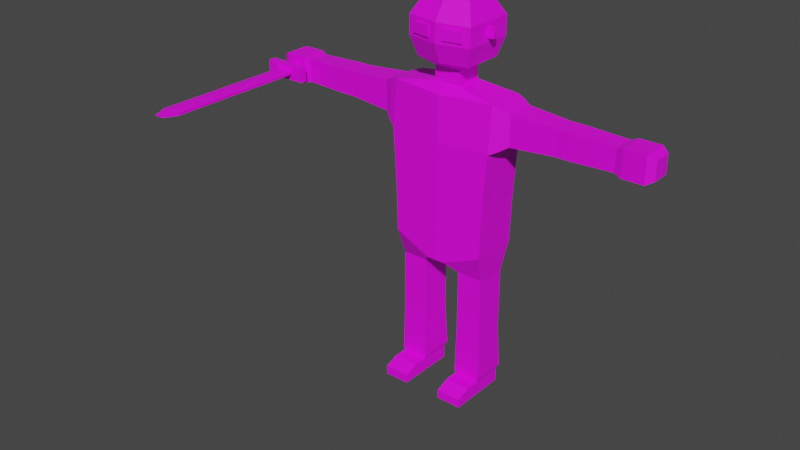 # Source: playerwithtexture.blend  (saved by Blender 3.4.6; exported with 4.5.12 LTS)
import bpy
from mathutils import Matrix  # noqa: F401  (used for matrix-valued properties, if any)

bpy.ops.wm.read_factory_settings(use_empty=True)
scene = bpy.context.scene
scene.name = 'Scene'

# ---- collections
col_collection = bpy.data.collections.new('Collection'); scene.collection.children.link(col_collection)

# ---- images (referenced by path relative to the original .blend; pixels are not part of the script)
import os
ASSET_DIR = os.environ.get("B2B_ASSET_DIR", "")  # directory of the original .blend (textures are referenced by path, not embedded)
HERE = os.path.dirname(os.path.abspath(__file__))  # packed textures are extracted next to this script under _unpacked/

def load_image(name, relpath, width, height, colorspace="sRGB"):
    """Load a texture the original file referenced (path relative to the .blend, or extracted next to this script)."""
    p = next((c for c in (os.path.join(HERE, relpath), os.path.join(ASSET_DIR, relpath)) if relpath and os.path.exists(c)), "")
    if p:
        img = bpy.data.images.load(p, check_existing=True)
        img.name = name
    else:  # same state as the original file: an image datablock whose file is absent (Cycles renders it pink)
        img = bpy.data.images.new(name, width, height)
        img.source = "FILE"
        img.filepath = "//" + (relpath or name)
    img.colorspace_settings.name = colorspace
    return img
img_imphenziapalette01_png = load_image('ImphenziaPalette01.png', 'ImphenziaPalette01.png', 1024, 1024, 'sRGB')

# ---- materials (node trees are filled in below, after node groups)
mat_material_001 = bpy.data.materials.new('Material.001')
mat_material_001.use_transparent_shadow = False
mat_material_001.roughness = 0.5
mat_material_002 = bpy.data.materials.new('Material.002')
mat_material_002.use_transparent_shadow = False
mat_material_002.roughness = 0.5

# ---- material node trees
mat_material_001.use_nodes = True; mat_material_001.node_tree.nodes.clear()
_N = mat_material_001.node_tree.nodes; _L = mat_material_001.node_tree.links
n0 = _N.new('ShaderNodeBsdfPrincipled'); n0.name = 'Principled BSDF'; n0.location = (10, 300)
n0.distribution = 'GGX'
n0.subsurface_method = 'RANDOM_WALK_SKIN'
n0.inputs[3].default_value = 1.45
n0.inputs[27].default_value = (0.0, 0.0, 0.0, 1.0)
n0.inputs[28].default_value = 1.0
n1 = _N.new('ShaderNodeTexImage'); n1.name = 'Image Texture'; n1.location = (-253, 282)
n1.image = img_imphenziapalette01_png
n1.interpolation = 'Closest'
n2 = _N.new('ShaderNodeOutputMaterial'); n2.name = 'Material Output'; n2.location = (300, 300)
_L.new(n0.outputs[0], n2.inputs[0])
_L.new(n1.outputs[0], n0.inputs[0])
n2.is_active_output = True
mat_material_002.use_nodes = True; mat_material_002.node_tree.nodes.clear()
_N = mat_material_002.node_tree.nodes; _L = mat_material_002.node_tree.links
n0 = _N.new('ShaderNodeBsdfPrincipled'); n0.name = 'Principled BSDF'; n0.location = (10, 300)
n0.distribution = 'GGX'
n0.subsurface_method = 'RANDOM_WALK_SKIN'
n0.inputs[3].default_value = 1.45
n0.inputs[27].default_value = (0.0, 0.0, 0.0, 1.0)
n0.inputs[28].default_value = 1.0
n1 = _N.new('ShaderNodeOutputMaterial'); n1.name = 'Material Output'; n1.location = (300, 300)
n2 = _N.new('ShaderNodeTexImage'); n2.name = 'Image Texture'; n2.location = (-267, 299)
n2.image = img_imphenziapalette01_png
n2.interpolation = 'Closest'
_L.new(n0.outputs[0], n1.inputs[0])
_L.new(n2.outputs[0], n0.inputs[0])
n1.is_active_output = True

# ---- world
world_world = bpy.data.worlds.new('World'); scene.world = world_world
world_world.use_nodes = True; world_world.node_tree.nodes.clear()
_N = world_world.node_tree.nodes; _L = world_world.node_tree.links
n0 = _N.new('ShaderNodeOutputWorld'); n0.name = 'World Output'; n0.location = (300, 300)
n1 = _N.new('ShaderNodeBackground'); n1.name = 'Background'; n1.location = (10, 300)
n1.inputs[0].default_value = (0.05088, 0.05088, 0.05088, 1.0)
_L.new(n1.outputs[0], n0.inputs[0])
n0.is_active_output = True
world_world.color = (0.05088, 0.05088, 0.05088)
world_world.use_sun_shadow = False
world_world.sun_shadow_jitter_overblur = 0.0

# ---- meshes
me_body_cube = bpy.data.meshes.new('Body_Cube')
me_body_cube.from_pydata([(0.0, 1.959, -0.3764), (0.1285, 1.959, -0.3763), (0.1285, 1.959, 0.3793), (0.0, 1.959, 0.3793), (0.8565, 4.252, -0.2449), (0.8565, 4.252, 0.2479), (0.9678, 4.203, 0.2093), (0.9678, 4.203, -0.2063), (0.0, 3.652, -0.3764), (0.0, 4.277, -0.3764), (0.7451, 4.286, -0.2706), (0.7451, 3.652, -0.3386), (0.0, 4.277, 0.3793), (0.7451, 4.287, 0.2735), (0.1878, 4.377, 0.1904), (0.0, 4.377, 0.1904), (0.7451, 3.652, 0.3415), (0.0, 3.652, 0.3793), (0.6737, 2.272, 0.3415), (0.6936, 2.874, 0.3415), (0.0, 2.874, 0.3793), (0.0, 2.272, 0.3793), (0.0, 2.272, -0.3764), (0.0, 2.874, -0.3764), (0.6936, 2.874, -0.3386), (0.6737, 2.272, -0.3386), (0.6706, 2.179, -0.3386), (0.6354, 1.8, -0.2252), (0.2745, 1.8, -0.2252), (0.0, 2.179, -0.3764), (0.6706, 2.179, 0.3415), (0.0, 2.179, 0.3793), (0.6354, 1.8, 0.2282), (0.6354, 1.1, 0.2282), (0.6354, 1.1, -0.2252), (0.2745, 1.8, 0.2282), (0.2745, 1.1, 0.2282), (0.2745, 1.1, -0.2252), (0.2745, 1.0, -0.2252), (0.2745, 1.0, 0.2282), (0.6354, 1.0, -0.2252), (0.6354, 0.9, -0.2252), (0.2745, 0.9, -0.2252), (0.6354, 1.0, 0.2282), (0.2745, 0.9, 0.2282), (0.2745, 0.9, -0.2252), (0.2745, 0.9, 0.2282), (0.6354, 0.9, 0.2282), (0.2565, 0.2461, 0.2282), (0.2565, 0.2461, -0.2706), (0.2745, 0.2, -0.2252), (0.2745, 0.2, 0.2282), (0.6354, 0.9, -0.2252), (0.6354, 0.9, 0.2282), (0.6354, 0.2, -0.2252), (0.6354, 0.2, 0.2282), (0.6354, 0.0, 0.2282), (0.6354, -1e-06, -0.2252), (0.6535, 0.2461, -0.2706), (0.6535, 0.2461, 0.2282), (0.2745, -1e-06, -0.2252), (0.2745, 0.0, 0.2282), (0.2745, 0.2, 0.4282), (0.6354, 0.2, 0.4282), (0.2745, 0.0, 0.4282), (0.2745, 0.0, 0.6282), (0.2745, 0.1212, 0.6282), (0.6354, 0.0, 0.4282), (0.6354, 0.1212, 0.6282), (0.6354, 0.0, 0.6282), (0.9678, 3.778, 0.2093), (1.583, 3.817, 0.1715), (1.583, 4.164, 0.1715), (0.8565, 3.708, 0.2828), (0.8565, 3.708, -0.2798), (0.9678, 3.778, -0.2063), (1.583, 3.817, -0.1685), (1.683, 3.817, -0.1685), (1.683, 3.817, 0.1715), (1.583, 4.164, -0.1685), (1.683, 4.164, -0.1685), (1.783, 4.164, -0.1685), (1.783, 3.817, -0.1685), (1.683, 4.164, 0.1715), (1.783, 4.164, 0.1715), (1.783, 3.817, 0.1715), (2.383, 3.834, 0.1545), (2.383, 4.147, 0.1545), (2.383, 3.834, -0.1515), (2.483, 3.803, -0.1821), (2.483, 3.803, 0.1851), (2.383, 4.147, -0.1515), (2.483, 4.178, -0.1821), (2.783, 4.178, -0.1821), (2.783, 3.803, -0.1821), (2.483, 4.178, 0.1851), (2.783, 4.178, 0.1851), (2.783, 3.803, 0.1851), (2.883, 3.859, 0.13), (2.883, 4.122, 0.13), (2.883, 3.859, -0.1271), (2.883, 4.122, -0.1271), (0.1878, 4.377, -0.1874), (0.0, 4.377, -0.1874), (0.0, 4.577, -0.1874), (0.1878, 4.577, -0.1874), (0.0, 4.677, -0.3658), (0.3864, 4.677, -0.2923), (0.1878, 4.577, 0.1904), (0.0, 4.577, 0.1904), (0.0, 5.21, 0.4606), (0.464, 5.21, 0.3688), (0.3312, 5.477, 0.2218), (0.0, 5.477, 0.2769), (0.3864, 4.677, 0.2953), (0.0, 4.677, 0.3688), (0.3312, 5.477, -0.2189), (0.0, 5.477, -0.274), (0.464, 5.21, -0.3658), (0.0, 5.21, -0.4576), (0.0, 4.944, -0.4576), (0.464, 4.944, -0.3658), (0.464, 4.944, 0.3688), (0.0, 4.944, 0.4606), (0.464, 5.01, 0.03822), (0.464, 5.144, 0.03822), (0.464, 5.144, -0.03524), (0.464, 5.01, -0.03524), (0.564, 5.01, 0.03822), (0.564, 5.01, -0.03524), (0.564, 5.144, -0.03524), (0.564, 5.144, 0.03822), (0.232, 5.0, 0.4147), (0.232, 5.154, 0.4147), (0.3662, 5.154, 0.3881), (0.3662, 5.0, 0.3881), (0.09783, 5.0, 0.4412), (0.09783, 5.154, 0.4412), (0.2359, 5.0, 0.4343), (0.3701, 5.0, 0.4077), (0.3701, 5.154, 0.4077), (0.2359, 5.154, 0.4343), (0.1017, 5.0, 0.4608), (0.1017, 5.154, 0.4608), (-0.1285, 1.959, 0.3793), (-0.1285, 1.959, -0.3764), (-0.8565, 4.252, -0.2449), (-0.9678, 4.203, -0.2063), (-0.9678, 4.203, 0.2093), (-0.8565, 4.252, 0.2479), (-0.7451, 3.652, -0.3386), (-0.7451, 4.286, -0.2706), (-0.1878, 4.377, 0.1904), (-0.7451, 4.287, 0.2735), (-0.7451, 3.652, 0.3415), (-0.6737, 2.272, 0.3415), (-0.6936, 2.874, 0.3415), (-0.6737, 2.272, -0.3386), (-0.6936, 2.874, -0.3386), (-0.2745, 1.8, -0.2252), (-0.6354, 1.8, -0.2252), (-0.6706, 2.179, -0.3386), (-0.6706, 2.179, 0.3415), (-0.6354, 1.1, -0.2252), (-0.6354, 1.1, 0.2282), (-0.6354, 1.8, 0.2282), (-0.2745, 1.8, 0.2282), (-0.2745, 1.1, 0.2282), (-0.2745, 1.0, 0.2282), (-0.2745, 1.0, -0.2252), (-0.2745, 1.1, -0.2252), (-0.2745, 0.9, -0.2252), (-0.6354, 0.9, -0.2252), (-0.6354, 1.0, -0.2252), (-0.6354, 1.0, 0.2282), (-0.2745, 0.9, 0.2282), (-0.2745, 0.9, 0.2282), (-0.2745, 0.9, -0.2252), (-0.6354, 0.9, 0.2282), (-0.2565, 0.2461, 0.2282), (-0.2745, 0.2, 0.2282), (-0.2745, 0.2, -0.2252), (-0.2565, 0.2461, -0.2706), (-0.6354, 0.9, -0.2252), (-0.6354, 0.9, 0.2282), (-0.6354, 0.2, -0.2252), (-0.6354, 0.0, -0.2252), (-0.6354, 1e-06, 0.2282), (-0.6354, 0.2, 0.2282), (-0.6535, 0.2461, -0.2706), (-0.6535, 0.2461, 0.2282), (-0.2745, 0.0, -0.2252), (-0.2745, 1e-06, 0.2282), (-0.6354, 0.2, 0.4282), (-0.2745, 0.2, 0.4282), (-0.2745, 0.1212, 0.6282), (-0.2745, 1e-06, 0.6282), (-0.2745, 1e-06, 0.4282), (-0.6354, 1e-06, 0.4282), (-0.6354, 0.1212, 0.6282), (-0.6354, 1e-06, 0.6282), (-1.583, 4.164, 0.1715), (-1.583, 3.817, 0.1715), (-0.9678, 3.778, 0.2093), (-0.8565, 3.708, 0.2828), (-0.9678, 3.778, -0.2063), (-0.8565, 3.708, -0.2798), (-1.683, 3.817, 0.1715), (-1.683, 3.817, -0.1685), (-1.583, 3.817, -0.1685), (-1.583, 4.164, -0.1685), (-1.783, 3.817, -0.1685), (-1.783, 4.164, -0.1685), (-1.683, 4.164, -0.1685), (-1.683, 4.164, 0.1715), (-1.783, 4.164, 0.1715), (-2.383, 4.147, 0.1545), (-2.383, 3.834, 0.1545), (-1.783, 3.817, 0.1715), (-2.483, 3.803, 0.1851), (-2.483, 3.803, -0.1821), (-2.383, 3.834, -0.1515), (-2.383, 4.147, -0.1515), (-2.783, 3.803, -0.1821), (-2.783, 4.178, -0.1821), (-2.483, 4.178, -0.1821), (-2.483, 4.178, 0.1851), (-2.783, 4.178, 0.1851), (-2.883, 4.122, 0.13), (-2.883, 3.859, 0.13), (-2.783, 3.803, 0.1851), (-2.883, 3.859, -0.1271), (-2.883, 4.122, -0.1271), (-0.1878, 4.377, -0.1874), (-0.1878, 4.577, -0.1874), (-0.3864, 4.677, -0.2923), (-0.1878, 4.577, 0.1904), (-0.3312, 5.477, 0.2218), (-0.464, 5.21, 0.3688), (-0.3864, 4.677, 0.2953), (-0.3312, 5.477, -0.2189), (-0.464, 5.21, -0.3658), (-0.464, 4.944, -0.3658), (-0.464, 4.944, 0.3688), (-0.464, 5.01, 0.03822), (-0.464, 5.01, -0.03524), (-0.464, 5.144, -0.03524), (-0.464, 5.144, 0.03822), (-0.564, 5.01, 0.03822), (-0.564, 5.144, 0.03822), (-0.564, 5.144, -0.03524), (-0.564, 5.01, -0.03524), (-0.232, 5.0, 0.4147), (-0.3662, 5.0, 0.3881), (-0.3662, 5.154, 0.3881), (-0.232, 5.154, 0.4147), (-0.09783, 5.0, 0.4412), (-0.09783, 5.154, 0.4412), (-0.2359, 5.0, 0.4343), (-0.2359, 5.154, 0.4343), (-0.3701, 5.154, 0.4077), (-0.3701, 5.0, 0.4077), (-0.1017, 5.0, 0.4608), (-0.1017, 5.154, 0.4608)], [], [(0, 1, 2, 3), (4, 5, 6, 7), (8, 9, 10, 11), (12, 13, 14, 15), (16, 13, 12, 17), (18, 19, 20, 21), (19, 16, 17, 20), (22, 23, 24, 25), (23, 8, 11, 24), (25, 24, 19, 18), (24, 11, 16, 19), (1, 26, 27, 28), (0, 29, 26, 1), (2, 30, 31, 3), (27, 32, 33, 34), (2, 1, 28, 35), (30, 2, 35, 32), (26, 30, 32, 27), (36, 37, 38, 39), (32, 35, 36, 33), (35, 28, 37, 36), (28, 27, 34, 37), (38, 40, 41, 42), (37, 34, 40, 38), (34, 33, 43, 40), (33, 36, 39, 43), (44, 42, 45, 46), (40, 43, 47, 41), (43, 39, 44, 47), (39, 38, 42, 44), (48, 49, 50, 51), (42, 41, 52, 45), (41, 47, 53, 52), (47, 44, 46, 53), (54, 55, 56, 57), (49, 58, 54, 50), (58, 59, 55, 54), (59, 48, 51, 55), (60, 57, 56, 61), (55, 51, 62, 63), (51, 50, 60, 61), (50, 54, 57, 60), (62, 64, 65, 66), (56, 55, 63, 67), (61, 56, 67, 64), (51, 61, 64, 62), (68, 66, 65, 69), (64, 67, 69, 65), (67, 63, 68, 69), (63, 62, 66, 68), (53, 46, 48, 59), (52, 53, 59, 58), (45, 52, 58, 49), (46, 45, 49, 48), (6, 70, 71, 72), (5, 73, 70, 6), (73, 74, 75, 70), (74, 4, 7, 75), (71, 76, 77, 78), (7, 6, 72, 79), (70, 75, 76, 71), (75, 7, 79, 76), (77, 80, 81, 82), (76, 79, 80, 77), (72, 71, 78, 83), (79, 72, 83, 80), (84, 85, 86, 87), (83, 78, 85, 84), (80, 83, 84, 81), (78, 77, 82, 85), (86, 88, 89, 90), (81, 84, 87, 91), (85, 82, 88, 86), (82, 81, 91, 88), (89, 92, 93, 94), (88, 91, 92, 89), (87, 86, 90, 95), (91, 87, 95, 92), (96, 97, 98, 99), (95, 90, 97, 96), (92, 95, 96, 93), (90, 89, 94, 97), (100, 101, 99, 98), (93, 96, 99, 101), (97, 94, 100, 98), (94, 93, 101, 100), (102, 103, 104, 105), (10, 9, 103, 102), (13, 10, 102, 14), (105, 104, 106, 107), (15, 14, 108, 109), (14, 102, 105, 108), (110, 111, 112, 113), (109, 108, 114, 115), (108, 105, 107, 114), (116, 117, 113, 112), (111, 118, 116, 112), (118, 119, 117, 116), (107, 106, 120, 121), (121, 120, 119, 118), (114, 107, 121, 122), (122, 121, 118, 111), (115, 114, 122, 123), (123, 122, 111, 110), (124, 125, 126, 127), (128, 129, 130, 131), (125, 124, 128, 131), (126, 125, 131, 130), (127, 126, 130, 129), (124, 127, 129, 128), (132, 133, 134, 135), (136, 137, 133, 132), (138, 139, 140, 141), (142, 138, 141, 143), (134, 133, 141, 140), (133, 137, 143, 141), (137, 136, 142, 143), (132, 135, 139, 138), (136, 132, 138, 142), (135, 134, 140, 139), (11, 10, 4, 74), (16, 11, 74, 73), (13, 16, 73, 5), (10, 13, 5, 4), (26, 25, 18, 30), (29, 22, 25, 26), (30, 18, 21, 31), (0, 3, 144, 145), (146, 147, 148, 149), (8, 150, 151, 9), (12, 15, 152, 153), (154, 17, 12, 153), (155, 21, 20, 156), (156, 20, 17, 154), (22, 157, 158, 23), (23, 158, 150, 8), (157, 155, 156, 158), (158, 156, 154, 150), (145, 159, 160, 161), (0, 145, 161, 29), (144, 3, 31, 162), (160, 163, 164, 165), (144, 166, 159, 145), (162, 165, 166, 144), (161, 160, 165, 162), (167, 168, 169, 170), (165, 164, 167, 166), (166, 167, 170, 159), (159, 170, 163, 160), (169, 171, 172, 173), (170, 169, 173, 163), (163, 173, 174, 164), (164, 174, 168, 167), (175, 176, 177, 171), (173, 172, 178, 174), (174, 178, 175, 168), (168, 175, 171, 169), (179, 180, 181, 182), (171, 177, 183, 172), (172, 183, 184, 178), (178, 184, 176, 175), (185, 186, 187, 188), (182, 181, 185, 189), (189, 185, 188, 190), (190, 188, 180, 179), (191, 192, 187, 186), (188, 193, 194, 180), (180, 192, 191, 181), (181, 191, 186, 185), (194, 195, 196, 197), (187, 198, 193, 188), (192, 197, 198, 187), (180, 194, 197, 192), (199, 200, 196, 195), (197, 196, 200, 198), (198, 200, 199, 193), (193, 199, 195, 194), (184, 190, 179, 176), (183, 189, 190, 184), (177, 182, 189, 183), (176, 179, 182, 177), (148, 201, 202, 203), (149, 148, 203, 204), (204, 203, 205, 206), (206, 205, 147, 146), (202, 207, 208, 209), (147, 210, 201, 148), (203, 202, 209, 205), (205, 209, 210, 147), (208, 211, 212, 213), (209, 208, 213, 210), (201, 214, 207, 202), (210, 213, 214, 201), (215, 216, 217, 218), (214, 215, 218, 207), (213, 212, 215, 214), (207, 218, 211, 208), (217, 219, 220, 221), (212, 222, 216, 215), (218, 217, 221, 211), (211, 221, 222, 212), (220, 223, 224, 225), (221, 220, 225, 222), (216, 226, 219, 217), (222, 225, 226, 216), (227, 228, 229, 230), (226, 227, 230, 219), (225, 224, 227, 226), (219, 230, 223, 220), (231, 229, 228, 232), (224, 232, 228, 227), (230, 229, 231, 223), (223, 231, 232, 224), (233, 234, 104, 103), (151, 233, 103, 9), (153, 152, 233, 151), (234, 235, 106, 104), (15, 109, 236, 152), (152, 236, 234, 233), (110, 113, 237, 238), (109, 115, 239, 236), (236, 239, 235, 234), (240, 237, 113, 117), (238, 237, 240, 241), (241, 240, 117, 119), (235, 242, 120, 106), (242, 241, 119, 120), (239, 243, 242, 235), (243, 238, 241, 242), (115, 123, 243, 239), (123, 110, 238, 243), (244, 245, 246, 247), (248, 249, 250, 251), (247, 249, 248, 244), (246, 250, 249, 247), (245, 251, 250, 246), (244, 248, 251, 245), (252, 253, 254, 255), (256, 252, 255, 257), (258, 259, 260, 261), (262, 263, 259, 258), (254, 260, 259, 255), (255, 259, 263, 257), (257, 263, 262, 256), (252, 258, 261, 253), (256, 262, 258, 252), (253, 261, 260, 254), (150, 206, 146, 151), (154, 204, 206, 150), (153, 149, 204, 154), (151, 146, 149, 153), (161, 162, 155, 157), (29, 161, 157, 22), (162, 31, 21, 155)])
me_body_cube.polygons.foreach_set('use_smooth', [True] * 254)
_k = set([(0, 1), (0, 29), (0, 145), (1, 2), (1, 26), (1, 28), (2, 3), (2, 30), (2, 35), (3, 31), (3, 144), (4, 5), (4, 7), (4, 10), (4, 74), (5, 6), (5, 13), (5, 73), (6, 7), (6, 70), (6, 72), (7, 75), (7, 79), (8, 9), (8, 11), (8, 23), (8, 150), (9, 10), (9, 103), (9, 151), (10, 11), (10, 13), (10, 102), (11, 16), (11, 24), (11, 74), (12, 13), (12, 15), (12, 17), (12, 153), (13, 14), (13, 16), (14, 15), (14, 102), (14, 108), (15, 152), (16, 17), (16, 19), (16, 73), (17, 20), (17, 154), (18, 19), (18, 30), (19, 24), (20, 21), (21, 31), (22, 23), (22, 29), (24, 25), (25, 26), (26, 27), (26, 29), (26, 30), (27, 28), (27, 32), (27, 34), (28, 35), (28, 37), (29, 161), (30, 31), (30, 32), (31, 162), (32, 33), (32, 35), (33, 43), (34, 40), (35, 36), (36, 39), (37, 38), (38, 42), (39, 44), (40, 41), (41, 42), (41, 47), (41, 52), (42, 44), (42, 45), (43, 47), (44, 46), (44, 47), (45, 46), (45, 49), (45, 52), (46, 48), (46, 53), (47, 53), (48, 49), (48, 51), (49, 50), (49, 58), (50, 51), (50, 54), (50, 60), (51, 55), (51, 62), (52, 53), (52, 58), (53, 59), (54, 55), (54, 57), (54, 58), (55, 59), (55, 63), (56, 57), (56, 67), (57, 60), (58, 59), (60, 61), (61, 64), (62, 63), (62, 66), (63, 68), (64, 65), (65, 66), (65, 69), (66, 68), (67, 69), (68, 69), (70, 71), (70, 73), (70, 75), (71, 72), (71, 76), (71, 78), (72, 79), (72, 83), (73, 74), (74, 75), (75, 76), (76, 77), (76, 79), (77, 82), (78, 85), (79, 80), (80, 81), (81, 82), (81, 84), (81, 91), (82, 85), (82, 88), (83, 84), (84, 85), (84, 87), (85, 86), (86, 87), (86, 88), (86, 90), (87, 91), (87, 95), (88, 89), (88, 91), (89, 90), (89, 92), (89, 94), (90, 95), (90, 97), (91, 92), (92, 93), (92, 95), (93, 94), (93, 96), (93, 101), (94, 97), (94, 100), (95, 96), (96, 97), (96, 99), (97, 98), (98, 99), (98, 100), (99, 101), (100, 101), (102, 103), (102, 105), (103, 233), (104, 105), (104, 106), (104, 234), (105, 107), (105, 108), (106, 107), (106, 120), (106, 235), (107, 114), (107, 121), (108, 109), (108, 114), (109, 115), (109, 236), (110, 111), (110, 113), (110, 123), (110, 238), (111, 112), (111, 118), (111, 122), (112, 113), (112, 116), (113, 237), (114, 115), (114, 122), (115, 123), (115, 239), (116, 117), (116, 118), (117, 119), (117, 240), (118, 119), (118, 121), (119, 120), (119, 241), (120, 121), (120, 242), (121, 122), (122, 123), (123, 243), (124, 125), (124, 127), (124, 128), (125, 126), (125, 131), (126, 127), (126, 130), (127, 129), (128, 129), (128, 131), (129, 130), (130, 131), (132, 135), (132, 136), (133, 134), (133, 137), (134, 135), (134, 140), (135, 139), (136, 137), (136, 142), (137, 143), (138, 139), (138, 142), (139, 140), (140, 141), (141, 143), (142, 143), (144, 145), (144, 162), (144, 166), (145, 159), (145, 161), (146, 147), (146, 149), (146, 151), (146, 206), (147, 148), (147, 205), (147, 210), (148, 149), (148, 201), (148, 203), (149, 153), (149, 204), (150, 151), (150, 154), (150, 158), (150, 206), (151, 153), (151, 233), (152, 153), (152, 233), (152, 236), (153, 154), (154, 156), (154, 204), (155, 156), (155, 162), (156, 158), (157, 158), (157, 161), (159, 160), (159, 166), (159, 170), (160, 161), (160, 163), (160, 165), (161, 162), (162, 165), (163, 173), (164, 165), (164, 174), (165, 166), (166, 167), (167, 168), (168, 175), (169, 170), (169, 171), (171, 172), (171, 175), (171, 177), (172, 173), (172, 178), (172, 183), (174, 178), (175, 176), (175, 178), (176, 177), (176, 179), (176, 184), (177, 182), (177, 183), (178, 184), (179, 180), (179, 182), (180, 181), (180, 188), (180, 194), (181, 182), (181, 185), (181, 191), (182, 189), (183, 184), (183, 189), (184, 190), (185, 186), (185, 188), (185, 189), (186, 187), (186, 191), (187, 198), (188, 190), (188, 193), (189, 190), (191, 192), (192, 197), (193, 194), (193, 199), (194, 195), (195, 196), (195, 199), (196, 197), (196, 200), (198, 200), (199, 200), (201, 202), (201, 210), (201, 214), (202, 203), (202, 207), (202, 209), (203, 204), (203, 205), (204, 206), (205, 206), (205, 209), (207, 218), (208, 209), (208, 211), (209, 210), (210, 213), (211, 212), (211, 218), (211, 221), (212, 213), (212, 215), (212, 222), (214, 215), (215, 216), (215, 218), (216, 217), (216, 222), (216, 226), (217, 218), (217, 219), (217, 221), (219, 220), (219, 226), (219, 230), (220, 221), (220, 223), (220, 225), (221, 222), (222, 225), (223, 224), (223, 230), (223, 231), (224, 225), (224, 227), (224, 232), (225, 226), (226, 227), (227, 228), (227, 230), (228, 229), (228, 232), (229, 230), (229, 231), (231, 232), (233, 234), (234, 235), (234, 236), (235, 239), (235, 242), (236, 239), (237, 238), (237, 240), (238, 241), (238, 243), (239, 243), (240, 241), (241, 242), (242, 243), (244, 245), (244, 247), (244, 248), (245, 246), (245, 251), (246, 247), (246, 250), (247, 249), (248, 249), (248, 251), (249, 250), (250, 251), (252, 253), (252, 256), (253, 254), (253, 261), (254, 255), (254, 260), (255, 257), (256, 257), (256, 262), (257, 263), (258, 261), (258, 262), (259, 260), (259, 263), (260, 261), (262, 263)])
me_body_cube.attributes.new('sharp_edge', 'BOOLEAN', 'EDGE').data.foreach_set('value', [ (min(e.vertices), max(e.vertices)) in _k for e in me_body_cube.edges])
_uv = me_body_cube.uv_layers.new(name='UVMap')
_uv.uv.foreach_set('vector', [0.7982, 0.442, 0.7982, 0.442, 0.7982, 0.442, 0.7982, 0.442, 0.4766, 0.2051, 0.4766, 0.2051, 0.4766, 0.2051, 0.4766, 0.2051, 0.4766, 0.2051, 0.4766, 0.2051, 0.4766, 0.2051, 0.4766, 0.2051, 0.4766, 0.2051, 0.4766, 0.2051, 0.4766, 0.2051, 0.4766, 0.2051, 0.4766, 0.2051, 0.4766, 0.2051, 0.4766, 0.2051, 0.4766, 0.2051, 0.4766, 0.2051, 0.4766, 0.2051, 0.4766, 0.2051, 0.4766, 0.2051, 0.4766, 0.2051, 0.4766, 0.2051, 0.4766, 0.2051, 0.4766, 0.2051, 0.4766, 0.2051, 0.4766, 0.2051, 0.4766, 0.2051, 0.4766, 0.2051, 0.4766, 0.2051, 0.4766, 0.2051, 0.4766, 0.2051, 0.4766, 0.2051, 0.4766, 0.2051, 0.4766, 0.2051, 0.4766, 0.2051, 0.4766, 0.2051, 0.4766, 0.2051, 0.4766, 0.2051, 0.4766, 0.2051, 0.4766, 0.2051, 0.8145, 0.4434, 0.8145, 0.4434, 0.8145, 0.4434, 0.8145, 0.4434, 0.8145, 0.4434, 0.8145, 0.4434, 0.8145, 0.4434, 0.8145, 0.4434, 0.8145, 0.4434, 0.8145, 0.4434, 0.8145, 0.4434, 0.8145, 0.4434, 0.8184, 0.4473, 0.8184, 0.4473, 0.8184, 0.4473, 0.8184, 0.4473, 0.7982, 0.442, 0.7982, 0.442, 0.7982, 0.442, 0.7982, 0.442, 0.8145, 0.4434, 0.8145, 0.4434, 0.8145, 0.4434, 0.8145, 0.4434, 0.8145, 0.4434, 0.8145, 0.4434, 0.8145, 0.4434, 0.8145, 0.4434, 0.8184, 0.4473, 0.8184, 0.4473, 0.8184, 0.4473, 0.8184, 0.4473, 0.8184, 0.4473, 0.8184, 0.4473, 0.8184, 0.4473, 0.8184, 0.4473, 0.8184, 0.4473, 0.8184, 0.4473, 0.8184, 0.4473, 0.8184, 0.4473, 0.8184, 0.4473, 0.8184, 0.4473, 0.8184, 0.4473, 0.8184, 0.4473, 0.8184, 0.4473, 0.8184, 0.4473, 0.8184, 0.4473, 0.8184, 0.4473, 0.8184, 0.4473, 0.8184, 0.4473, 0.8184, 0.4473, 0.8184, 0.4473, 0.8184, 0.4473, 0.8184, 0.4473, 0.8184, 0.4473, 0.8184, 0.4473, 0.8184, 0.4473, 0.8184, 0.4473, 0.8184, 0.4473, 0.8184, 0.4473, 0.8184, 0.4473, 0.8184, 0.4473, 0.8184, 0.4473, 0.8184, 0.4473, 0.8184, 0.4473, 0.8184, 0.4473, 0.8184, 0.4473, 0.8184, 0.4473, 0.8184, 0.4473, 0.8184, 0.4473, 0.8184, 0.4473, 0.8184, 0.4473, 0.8184, 0.4473, 0.8184, 0.4473, 0.8184, 0.4473, 0.8184, 0.4473, 0.8047, 0.4414, 0.8047, 0.4414, 0.8047, 0.4414, 0.8047, 0.4414, 0.8184, 0.4473, 0.8184, 0.4473, 0.8184, 0.4473, 0.8184, 0.4473, 0.8184, 0.4473, 0.8184, 0.4473, 0.8184, 0.4473, 0.8184, 0.4473, 0.8184, 0.4473, 0.8184, 0.4473, 0.8184, 0.4473, 0.8184, 0.4473, 0.9238, 0.9414, 0.9238, 0.9414, 0.9238, 0.9414, 0.9238, 0.9414, 0.8047, 0.4414, 0.8047, 0.4414, 0.8047, 0.4414, 0.8047, 0.4414, 0.8047, 0.4414, 0.8047, 0.4414, 0.8047, 0.4414, 0.8047, 0.4414, 0.8047, 0.4414, 0.8047, 0.4414, 0.8047, 0.4414, 0.8047, 0.4414, 0.9238, 0.9414, 0.9238, 0.9414, 0.9238, 0.9414, 0.9238, 0.9414, 0.9238, 0.9414, 0.9238, 0.9414, 0.9238, 0.9414, 0.9238, 0.9414, 0.9238, 0.9414, 0.9238, 0.9414, 0.9238, 0.9414, 0.9238, 0.9414, 0.9238, 0.9414, 0.9238, 0.9414, 0.9238, 0.9414, 0.9238, 0.9414, 0.9238, 0.9414, 0.9238, 0.9414, 0.9238, 0.9414, 0.9238, 0.9414, 0.9238, 0.9414, 0.9238, 0.9414, 0.9238, 0.9414, 0.9238, 0.9414, 0.9238, 0.9414, 0.9238, 0.9414, 0.9238, 0.9414, 0.9238, 0.9414, 0.9238, 0.9414, 0.9238, 0.9414, 0.9238, 0.9414, 0.9238, 0.9414, 0.9238, 0.9414, 0.9238, 0.9414, 0.9238, 0.9414, 0.9238, 0.9414, 0.9238, 0.9414, 0.9238, 0.9414, 0.9238, 0.9414, 0.9238, 0.9414, 0.9238, 0.9414, 0.9238, 0.9414, 0.9238, 0.9414, 0.9238, 0.9414, 0.9238, 0.9414, 0.9238, 0.9414, 0.9238, 0.9414, 0.9238, 0.9414, 0.8145, 0.4434, 0.8145, 0.4434, 0.8145, 0.4434, 0.8145, 0.4434, 0.8145, 0.4434, 0.8145, 0.4434, 0.8145, 0.4434, 0.8145, 0.4434, 0.8145, 0.4434, 0.8145, 0.4434, 0.8145, 0.4434, 0.8145, 0.4434, 0.8145, 0.4434, 0.8145, 0.4434, 0.8145, 0.4434, 0.8145, 0.4434, 0.4766, 0.2051, 0.4766, 0.2051, 0.4766, 0.2051, 0.4766, 0.2051, 0.4766, 0.2051, 0.4766, 0.2051, 0.4766, 0.2051, 0.4766, 0.2051, 0.4766, 0.2051, 0.4766, 0.2051, 0.4766, 0.2051, 0.4766, 0.2051, 0.4766, 0.2051, 0.4766, 0.2051, 0.4766, 0.2051, 0.4766, 0.2051, 0.4766, 0.2051, 0.4766, 0.2051, 0.4766, 0.2051, 0.4766, 0.2051, 0.4766, 0.2051, 0.4766, 0.2051, 0.4766, 0.2051, 0.4766, 0.2051, 0.4766, 0.2051, 0.4766, 0.2051, 0.4766, 0.2051, 0.4766, 0.2051, 0.4766, 0.2051, 0.4766, 0.2051, 0.4766, 0.2051, 0.4766, 0.2051, 0.4766, 0.2051, 0.4766, 0.2051, 0.4766, 0.2051, 0.4766, 0.2051, 0.4766, 0.2051, 0.4766, 0.2051, 0.4766, 0.2051, 0.4766, 0.2051, 0.4766, 0.2051, 0.4766, 0.2051, 0.4766, 0.2051, 0.4766, 0.2051, 0.4766, 0.2051, 0.4766, 0.2051, 0.4766, 0.2051, 0.4766, 0.2051, 0.4766, 0.2051, 0.4766, 0.2051, 0.4766, 0.2051, 0.4766, 0.2051, 0.4766, 0.2051, 0.4766, 0.2051, 0.4766, 0.2051, 0.4766, 0.2051, 0.4766, 0.2051, 0.4766, 0.2051, 0.4766, 0.2051, 0.4766, 0.2051, 0.4766, 0.2051, 0.4766, 0.2051, 0.4766, 0.2051, 0.4766, 0.2051, 0.6973, 0.5527, 0.6973, 0.5527, 0.6973, 0.5527, 0.6973, 0.5527, 0.4766, 0.2051, 0.4766, 0.2051, 0.4766, 0.2051, 0.4766, 0.2051, 0.4766, 0.2051, 0.4766, 0.2051, 0.4766, 0.2051, 0.4766, 0.2051, 0.4766, 0.2051, 0.4766, 0.2051, 0.4766, 0.2051, 0.4766, 0.2051, 0.6973, 0.5527, 0.6973, 0.5527, 0.6973, 0.5527, 0.6973, 0.5527, 0.6973, 0.5527, 0.6973, 0.5527, 0.6973, 0.5527, 0.6973, 0.5527, 0.6973, 0.5527, 0.6973, 0.5527, 0.6973, 0.5527, 0.6973, 0.5527, 0.6973, 0.5527, 0.6973, 0.5527, 0.6973, 0.5527, 0.6973, 0.5527, 0.6973, 0.5527, 0.6973, 0.5527, 0.6973, 0.5527, 0.6973, 0.5527, 0.6973, 0.5527, 0.6973, 0.5527, 0.6973, 0.5527, 0.6973, 0.5527, 0.6973, 0.5527, 0.6973, 0.5527, 0.6973, 0.5527, 0.6973, 0.5527, 0.6973, 0.5527, 0.6973, 0.5527, 0.6973, 0.5527, 0.6973, 0.5527, 0.6973, 0.5527, 0.6973, 0.5527, 0.6973, 0.5527, 0.6973, 0.5527, 0.6973, 0.5527, 0.6973, 0.5527, 0.6973, 0.5527, 0.6973, 0.5527, 0.6973, 0.5527, 0.6973, 0.5527, 0.6973, 0.5527, 0.6973, 0.5527, 0.6973, 0.5527, 0.6973, 0.5527, 0.6973, 0.5527, 0.6973, 0.5527, 0.6973, 0.5527, 0.6973, 0.5527, 0.6973, 0.5527, 0.6973, 0.5527, 0.4766, 0.2051, 0.4766, 0.2051, 0.4766, 0.2051, 0.4766, 0.2051, 0.4766, 0.2051, 0.4766, 0.2051, 0.4766, 0.2051, 0.4766, 0.2051, 0.6973, 0.5527, 0.6973, 0.5527, 0.6973, 0.5527, 0.6973, 0.5527, 0.6973, 0.5527, 0.6973, 0.5527, 0.6973, 0.5527, 0.6973, 0.5527, 0.6973, 0.5527, 0.6973, 0.5527, 0.6973, 0.5527, 0.6973, 0.5527, 0.6973, 0.5527, 0.6973, 0.5527, 0.6973, 0.5527, 0.6973, 0.5527, 0.6973, 0.5527, 0.6973, 0.5527, 0.6973, 0.5527, 0.6973, 0.5527, 0.6973, 0.5527, 0.6973, 0.5527, 0.6973, 0.5527, 0.6973, 0.5527, 0.6973, 0.5527, 0.6973, 0.5527, 0.6973, 0.5527, 0.6973, 0.5527, 0.6973, 0.5527, 0.6973, 0.5527, 0.6973, 0.5527, 0.6973, 0.5527, 0.6973, 0.5527, 0.6973, 0.5527, 0.6973, 0.5527, 0.6973, 0.5527, 0.6973, 0.5527, 0.6973, 0.5527, 0.6973, 0.5527, 0.6973, 0.5527, 0.6973, 0.5527, 0.6973, 0.5527, 0.6973, 0.5527, 0.6973, 0.5527, 0.6973, 0.5527, 0.6973, 0.5527, 0.6973, 0.5527, 0.6973, 0.5527, 0.6973, 0.5527, 0.6973, 0.5527, 0.6973, 0.5527, 0.6973, 0.5527, 0.6973, 0.5527, 0.6973, 0.5527, 0.6973, 0.5527, 0.6973, 0.5527, 0.6973, 0.5527, 0.6973, 0.5527, 0.6973, 0.5527, 0.6973, 0.5527, 0.6973, 0.5527, 0.6973, 0.5527, 0.6973, 0.5527, 0.6973, 0.5527, 0.6973, 0.5527, 0.6973, 0.5527, 0.6973, 0.5527, 0.6973, 0.5527, 0.6973, 0.5527, 0.6973, 0.5527, 0.6973, 0.5527, 0.6973, 0.5527, 0.6973, 0.5527, 0.6973, 0.5527, 0.6973, 0.5527, 0.6973, 0.5527, 0.6973, 0.5527, 0.6973, 0.5527, 0.6973, 0.5527, 0.6973, 0.5527, 0.6973, 0.5527, 0.6973, 0.5527, 0.6973, 0.5527, 0.6973, 0.5527, 0.05859, 0.9336, 0.05859, 0.9336, 0.05859, 0.9336, 0.05859, 0.9336, 0.9355, 0.9395, 0.9355, 0.9395, 0.9355, 0.9395, 0.9355, 0.9395, 0.05859, 0.9336, 0.05859, 0.9336, 0.05859, 0.9336, 0.05859, 0.9336, 0.9355, 0.9395, 0.9355, 0.9395, 0.9355, 0.9395, 0.9355, 0.9395, 0.05859, 0.9336, 0.05859, 0.9336, 0.05859, 0.9336, 0.05859, 0.9336, 0.9355, 0.9395, 0.9355, 0.9395, 0.9355, 0.9395, 0.9355, 0.9395, 0.9355, 0.9395, 0.9355, 0.9395, 0.9355, 0.9395, 0.9355, 0.9395, 0.05859, 0.9336, 0.05859, 0.9336, 0.05859, 0.9336, 0.05859, 0.9336, 0.9355, 0.9395, 0.9355, 0.9395, 0.9355, 0.9395, 0.9355, 0.9395, 0.05859, 0.9336, 0.05859, 0.9336, 0.05859, 0.9336, 0.05859, 0.9336, 0.4766, 0.2051, 0.4766, 0.2051, 0.4766, 0.2051, 0.4766, 0.2051, 0.4766, 0.2051, 0.4766, 0.2051, 0.4766, 0.2051, 0.4766, 0.2051, 0.4766, 0.2051, 0.4766, 0.2051, 0.4766, 0.2051, 0.4766, 0.2051, 0.4766, 0.2051, 0.4766, 0.2051, 0.4766, 0.2051, 0.4766, 0.2051, 0.9736, 0.4438, 0.9736, 0.4438, 0.9736, 0.4438, 0.9736, 0.4438, 0.9736, 0.4438, 0.9736, 0.4438, 0.9736, 0.4438, 0.9736, 0.4438, 0.9736, 0.4438, 0.9736, 0.4438, 0.9736, 0.4438, 0.9736, 0.4438, 0.7982, 0.442, 0.7982, 0.442, 0.7982, 0.442, 0.7982, 0.442, 0.4766, 0.2051, 0.4766, 0.2051, 0.4766, 0.2051, 0.4766, 0.2051, 0.4766, 0.2051, 0.4766, 0.2051, 0.4766, 0.2051, 0.4766, 0.2051, 0.4766, 0.2051, 0.4766, 0.2051, 0.4766, 0.2051, 0.4766, 0.2051, 0.4766, 0.2051, 0.4766, 0.2051, 0.4766, 0.2051, 0.4766, 0.2051, 0.4766, 0.2051, 0.4766, 0.2051, 0.4766, 0.2051, 0.4766, 0.2051, 0.4766, 0.2051, 0.4766, 0.2051, 0.4766, 0.2051, 0.4766, 0.2051, 0.4766, 0.2051, 0.4766, 0.2051, 0.4766, 0.2051, 0.4766, 0.2051, 0.4766, 0.2051, 0.4766, 0.2051, 0.4766, 0.2051, 0.4766, 0.2051, 0.4766, 0.2051, 0.4766, 0.2051, 0.4766, 0.2051, 0.4766, 0.2051, 0.4766, 0.2051, 0.4766, 0.2051, 0.4766, 0.2051, 0.4766, 0.2051, 0.8145, 0.4434, 0.8145, 0.4434, 0.8145, 0.4434, 0.8145, 0.4434, 0.8145, 0.4434, 0.8145, 0.4434, 0.8145, 0.4434, 0.8145, 0.4434, 0.8145, 0.4434, 0.8145, 0.4434, 0.8145, 0.4434, 0.8145, 0.4434, 0.8184, 0.4473, 0.8184, 0.4473, 0.8184, 0.4473, 0.8184, 0.4473, 0.7982, 0.442, 0.7982, 0.442, 0.7982, 0.442, 0.7982, 0.442, 0.8145, 0.4434, 0.8145, 0.4434, 0.8145, 0.4434, 0.8145, 0.4434, 0.8145, 0.4434, 0.8145, 0.4434, 0.8145, 0.4434, 0.8145, 0.4434, 0.8184, 0.4473, 0.8184, 0.4473, 0.8184, 0.4473, 0.8184, 0.4473, 0.8184, 0.4473, 0.8184, 0.4473, 0.8184, 0.4473, 0.8184, 0.4473, 0.8184, 0.4473, 0.8184, 0.4473, 0.8184, 0.4473, 0.8184, 0.4473, 0.8184, 0.4473, 0.8184, 0.4473, 0.8184, 0.4473, 0.8184, 0.4473, 0.8184, 0.4473, 0.8184, 0.4473, 0.8184, 0.4473, 0.8184, 0.4473, 0.8184, 0.4473, 0.8184, 0.4473, 0.8184, 0.4473, 0.8184, 0.4473, 0.8184, 0.4473, 0.8184, 0.4473, 0.8184, 0.4473, 0.8184, 0.4473, 0.8184, 0.4473, 0.8184, 0.4473, 0.8184, 0.4473, 0.8184, 0.4473, 0.8184, 0.4473, 0.8184, 0.4473, 0.8184, 0.4473, 0.8184, 0.4473, 0.8184, 0.4473, 0.8184, 0.4473, 0.8184, 0.4473, 0.8184, 0.4473, 0.8184, 0.4473, 0.8184, 0.4473, 0.8184, 0.4473, 0.8184, 0.4473, 0.8184, 0.4473, 0.8184, 0.4473, 0.8184, 0.4473, 0.8184, 0.4473, 0.8047, 0.4414, 0.8047, 0.4414, 0.8047, 0.4414, 0.8047, 0.4414, 0.8184, 0.4473, 0.8184, 0.4473, 0.8184, 0.4473, 0.8184, 0.4473, 0.8184, 0.4473, 0.8184, 0.4473, 0.8184, 0.4473, 0.8184, 0.4473, 0.8184, 0.4473, 0.8184, 0.4473, 0.8184, 0.4473, 0.8184, 0.4473, 0.9238, 0.9414, 0.9238, 0.9414, 0.9238, 0.9414, 0.9238, 0.9414, 0.8047, 0.4414, 0.8047, 0.4414, 0.8047, 0.4414, 0.8047, 0.4414, 0.8047, 0.4414, 0.8047, 0.4414, 0.8047, 0.4414, 0.8047, 0.4414, 0.8047, 0.4414, 0.8047, 0.4414, 0.8047, 0.4414, 0.8047, 0.4414, 0.9238, 0.9414, 0.9238, 0.9414, 0.9238, 0.9414, 0.9238, 0.9414, 0.9238, 0.9414, 0.9238, 0.9414, 0.9238, 0.9414, 0.9238, 0.9414, 0.9238, 0.9414, 0.9238, 0.9414, 0.9238, 0.9414, 0.9238, 0.9414, 0.9238, 0.9414, 0.9238, 0.9414, 0.9238, 0.9414, 0.9238, 0.9414, 0.9238, 0.9414, 0.9238, 0.9414, 0.9238, 0.9414, 0.9238, 0.9414, 0.9238, 0.9414, 0.9238, 0.9414, 0.9238, 0.9414, 0.9238, 0.9414, 0.9238, 0.9414, 0.9238, 0.9414, 0.9238, 0.9414, 0.9238, 0.9414, 0.9238, 0.9414, 0.9238, 0.9414, 0.9238, 0.9414, 0.9238, 0.9414, 0.9238, 0.9414, 0.9238, 0.9414, 0.9238, 0.9414, 0.9238, 0.9414, 0.9238, 0.9414, 0.9238, 0.9414, 0.9238, 0.9414, 0.9238, 0.9414, 0.9238, 0.9414, 0.9238, 0.9414, 0.9238, 0.9414, 0.9238, 0.9414, 0.9238, 0.9414, 0.9238, 0.9414, 0.9238, 0.9414, 0.9238, 0.9414, 0.8145, 0.4434, 0.8145, 0.4434, 0.8145, 0.4434, 0.8145, 0.4434, 0.8145, 0.4434, 0.8145, 0.4434, 0.8145, 0.4434, 0.8145, 0.4434, 0.8145, 0.4434, 0.8145, 0.4434, 0.8145, 0.4434, 0.8145, 0.4434, 0.8145, 0.4434, 0.8145, 0.4434, 0.8145, 0.4434, 0.8145, 0.4434, 0.4766, 0.2051, 0.4766, 0.2051, 0.4766, 0.2051, 0.4766, 0.2051, 0.4766, 0.2051, 0.4766, 0.2051, 0.4766, 0.2051, 0.4766, 0.2051, 0.4766, 0.2051, 0.4766, 0.2051, 0.4766, 0.2051, 0.4766, 0.2051, 0.4766, 0.2051, 0.4766, 0.2051, 0.4766, 0.2051, 0.4766, 0.2051, 0.4766, 0.2051, 0.4766, 0.2051, 0.4766, 0.2051, 0.4766, 0.2051, 0.4766, 0.2051, 0.4766, 0.2051, 0.4766, 0.2051, 0.4766, 0.2051, 0.4766, 0.2051, 0.4766, 0.2051, 0.4766, 0.2051, 0.4766, 0.2051, 0.4766, 0.2051, 0.4766, 0.2051, 0.4766, 0.2051, 0.4766, 0.2051, 0.4766, 0.2051, 0.4766, 0.2051, 0.4766, 0.2051, 0.4766, 0.2051, 0.4766, 0.2051, 0.4766, 0.2051, 0.4766, 0.2051, 0.4766, 0.2051, 0.4766, 0.2051, 0.4766, 0.2051, 0.4766, 0.2051, 0.4766, 0.2051, 0.4766, 0.2051, 0.4766, 0.2051, 0.4766, 0.2051, 0.4766, 0.2051, 0.4766, 0.2051, 0.4766, 0.2051, 0.4766, 0.2051, 0.4766, 0.2051, 0.4766, 0.2051, 0.4766, 0.2051, 0.4766, 0.2051, 0.4766, 0.2051, 0.4766, 0.2051, 0.4766, 0.2051, 0.4766, 0.2051, 0.4766, 0.2051, 0.4766, 0.2051, 0.4766, 0.2051, 0.4766, 0.2051, 0.4766, 0.2051, 0.6973, 0.5527, 0.6973, 0.5527, 0.6973, 0.5527, 0.6973, 0.5527, 0.4766, 0.2051, 0.4766, 0.2051, 0.4766, 0.2051, 0.4766, 0.2051, 0.4766, 0.2051, 0.4766, 0.2051, 0.4766, 0.2051, 0.4766, 0.2051, 0.4766, 0.2051, 0.4766, 0.2051, 0.4766, 0.2051, 0.4766, 0.2051, 0.6973, 0.5527, 0.6973, 0.5527, 0.6973, 0.5527, 0.6973, 0.5527, 0.6973, 0.5527, 0.6973, 0.5527, 0.6973, 0.5527, 0.6973, 0.5527, 0.6973, 0.5527, 0.6973, 0.5527, 0.6973, 0.5527, 0.6973, 0.5527, 0.6973, 0.5527, 0.6973, 0.5527, 0.6973, 0.5527, 0.6973, 0.5527, 0.6973, 0.5527, 0.6973, 0.5527, 0.6973, 0.5527, 0.6973, 0.5527, 0.6973, 0.5527, 0.6973, 0.5527, 0.6973, 0.5527, 0.6973, 0.5527, 0.6973, 0.5527, 0.6973, 0.5527, 0.6973, 0.5527, 0.6973, 0.5527, 0.6973, 0.5527, 0.6973, 0.5527, 0.6973, 0.5527, 0.6973, 0.5527, 0.6973, 0.5527, 0.6973, 0.5527, 0.6973, 0.5527, 0.6973, 0.5527, 0.6973, 0.5527, 0.6973, 0.5527, 0.6973, 0.5527, 0.6973, 0.5527, 0.6973, 0.5527, 0.6973, 0.5527, 0.6973, 0.5527, 0.6973, 0.5527, 0.6973, 0.5527, 0.6973, 0.5527, 0.6973, 0.5527, 0.6973, 0.5527, 0.6973, 0.5527, 0.6973, 0.5527, 0.6973, 0.5527, 0.6973, 0.5527, 0.4766, 0.2051, 0.4766, 0.2051, 0.4766, 0.2051, 0.4766, 0.2051, 0.4766, 0.2051, 0.4766, 0.2051, 0.4766, 0.2051, 0.4766, 0.2051, 0.6973, 0.5527, 0.6973, 0.5527, 0.6973, 0.5527, 0.6973, 0.5527, 0.6973, 0.5527, 0.6973, 0.5527, 0.6973, 0.5527, 0.6973, 0.5527, 0.6973, 0.5527, 0.6973, 0.5527, 0.6973, 0.5527, 0.6973, 0.5527, 0.6973, 0.5527, 0.6973, 0.5527, 0.6973, 0.5527, 0.6973, 0.5527, 0.6973, 0.5527, 0.6973, 0.5527, 0.6973, 0.5527, 0.6973, 0.5527, 0.6973, 0.5527, 0.6973, 0.5527, 0.6973, 0.5527, 0.6973, 0.5527, 0.6973, 0.5527, 0.6973, 0.5527, 0.6973, 0.5527, 0.6973, 0.5527, 0.6973, 0.5527, 0.6973, 0.5527, 0.6973, 0.5527, 0.6973, 0.5527, 0.6973, 0.5527, 0.6973, 0.5527, 0.6973, 0.5527, 0.6973, 0.5527, 0.6973, 0.5527, 0.6973, 0.5527, 0.6973, 0.5527, 0.6973, 0.5527, 0.6973, 0.5527, 0.6973, 0.5527, 0.6973, 0.5527, 0.6973, 0.5527, 0.6973, 0.5527, 0.6973, 0.5527, 0.6973, 0.5527, 0.6973, 0.5527, 0.6973, 0.5527, 0.6973, 0.5527, 0.6973, 0.5527, 0.6973, 0.5527, 0.6973, 0.5527, 0.6973, 0.5527, 0.6973, 0.5527, 0.6973, 0.5527, 0.6973, 0.5527, 0.6973, 0.5527, 0.6973, 0.5527, 0.6973, 0.5527, 0.6973, 0.5527, 0.6973, 0.5527, 0.6973, 0.5527, 0.6973, 0.5527, 0.6973, 0.5527, 0.6973, 0.5527, 0.6973, 0.5527, 0.6973, 0.5527, 0.6973, 0.5527, 0.6973, 0.5527, 0.6973, 0.5527, 0.6973, 0.5527, 0.6973, 0.5527, 0.6973, 0.5527, 0.6973, 0.5527, 0.6973, 0.5527, 0.6973, 0.5527, 0.6973, 0.5527, 0.6973, 0.5527, 0.6973, 0.5527, 0.6973, 0.5527, 0.6973, 0.5527, 0.6973, 0.5527, 0.6973, 0.5527, 0.05859, 0.9336, 0.05859, 0.9336, 0.05859, 0.9336, 0.05859, 0.9336, 0.9355, 0.9395, 0.9355, 0.9395, 0.9355, 0.9395, 0.9355, 0.9395, 0.05859, 0.9336, 0.05859, 0.9336, 0.05859, 0.9336, 0.05859, 0.9336, 0.9355, 0.9395, 0.9355, 0.9395, 0.9355, 0.9395, 0.9355, 0.9395, 0.05859, 0.9336, 0.05859, 0.9336, 0.05859, 0.9336, 0.05859, 0.9336, 0.9355, 0.9395, 0.9355, 0.9395, 0.9355, 0.9395, 0.9355, 0.9395, 0.9355, 0.9395, 0.9355, 0.9395, 0.9355, 0.9395, 0.9355, 0.9395, 0.05859, 0.9336, 0.05859, 0.9336, 0.05859, 0.9336, 0.05859, 0.9336, 0.9355, 0.9395, 0.9355, 0.9395, 0.9355, 0.9395, 0.9355, 0.9395, 0.05859, 0.9336, 0.05859, 0.9336, 0.05859, 0.9336, 0.05859, 0.9336, 0.4766, 0.2051, 0.4766, 0.2051, 0.4766, 0.2051, 0.4766, 0.2051, 0.4766, 0.2051, 0.4766, 0.2051, 0.4766, 0.2051, 0.4766, 0.2051, 0.4766, 0.2051, 0.4766, 0.2051, 0.4766, 0.2051, 0.4766, 0.2051, 0.4766, 0.2051, 0.4766, 0.2051, 0.4766, 0.2051, 0.4766, 0.2051, 0.9736, 0.4438, 0.9736, 0.4438, 0.9736, 0.4438, 0.9736, 0.4438, 0.9736, 0.4438, 0.9736, 0.4438, 0.9736, 0.4438, 0.9736, 0.4438, 0.9736, 0.4438, 0.9736, 0.4438, 0.9736, 0.4438, 0.9736, 0.4438])
me_body_cube.materials.append(mat_material_001)
me_body_cube.update()
me_body_cube.normals_split_custom_set([tuple(v) for v in zip(*[iter([0.0, -1.0, 0.0, 0.0, -1.0, 0.0, 0.0, -1.0, 0.0, 0.0, -1.0, 0.0, 0.4016, 0.9158, -5.197e-08, 0.4016, 0.9158, -5.197e-08, 0.4016, 0.9158, -5.197e-08, 0.4016, 0.9158, -5.197e-08, 0.09542, 0.05365, -0.994, 0.09542, 0.05365, -0.994, 0.09542, 0.05365, -0.994, 0.09542, 0.05365, -0.994, 0.04829, 0.8622, 0.5043, 0.04829, 0.8622, 0.5043, 0.04829, 0.8622, 0.5043, 0.04829, 0.8622, 0.5043, 0.09542, 0.05365, 0.994, 0.09542, 0.05365, 0.994, 0.09542, 0.05365, 0.994, 0.09542, 0.05365, 0.994, 0.05565, -0.0009216, 0.9985, 0.05378, -0.001338, 0.9986, 0.05382, -0.001325, 0.9985, 0.05566, -0.0009218, 0.9984, 0.05378, -0.001338, 0.9986, 0.05245, -0.001736, 0.9986, 0.05245, -0.001736, 0.9986, 0.05382, -0.001325, 0.9985, 0.05566, -0.0009218, -0.9984, 0.05382, -0.001325, -0.9985, 0.05378, -0.001338, -0.9986, 0.05565, -0.0009216, -0.9984, 0.05382, -0.001325, -0.9985, 0.05245, -0.001736, -0.9986, 0.05245, -0.001736, -0.9986, 0.05378, -0.001338, -0.9986, 0.9995, -0.03311, 0.0, 0.9995, -0.03311, 0.0, 0.9995, -0.03311, 0.0, 0.9995, -0.03311, 0.0, 0.9978, -0.06604, 0.0, 0.9978, -0.06604, 0.0, 0.9978, -0.06604, 0.0, 0.9978, -0.06604, 0.0, 0.1382, -0.4137, -0.8999, 0.1382, -0.4137, -0.8999, 0.1382, -0.4137, -0.8999, 0.1382, -0.4137, -0.8999, 0.04721, 0.02765, -0.9985, 0.04721, 0.02765, -0.9985, 0.04721, 0.02765, -0.9985, 0.04721, 0.02765, -0.9985, 0.04721, 0.02765, 0.9985, 0.04721, 0.02765, 0.9985, 0.04721, 0.02765, 0.9985, 0.04721, 0.02765, 0.9985, 1.0, 9.39e-08, 0.0, 1.0, 9.39e-08, 0.0, 1.0, 4.695e-08, 0.0, 1.0, 4.695e-08, 0.0, -0.7375, -0.6753, 0.0, -0.7375, -0.6753, 0.0, -0.7375, -0.6753, 0.0, -0.7375, -0.6753, 0.0, 0.1382, -0.4137, 0.8999, 0.1382, -0.4137, 0.8999, 0.1382, -0.4137, 0.8999, 0.1382, -0.4137, 0.8999, 0.9957, -0.09235, 0.0, 0.9957, -0.09235, 0.0, 0.9957, -0.09235, 0.0, 0.9957, -0.09235, 0.0, -1.0, 7.277e-07, -1.075e-12, -1.0, 7.277e-07, -1.075e-12, -1.0, 0.0, 0.0, -1.0, 0.0, 0.0, 0.0, 1.426e-06, 1.0, 0.0, 1.426e-06, 1.0, 0.0, 7.131e-07, 1.0, 0.0, 7.131e-07, 1.0, -1.0, 1.455e-06, -2.149e-12, -1.0, 1.455e-06, -2.149e-12, -1.0, 7.277e-07, -1.075e-12, -1.0, 7.277e-07, -1.075e-12, 0.0, 0.0, -1.0, 0.0, 0.0, -1.0, 0.0, 0.0, -1.0, 0.0, 0.0, -1.0, 0.0, 0.0, -1.0, 0.0, 0.0, -1.0, 0.0, 0.0, -1.0, 0.0, 0.0, -1.0, 0.0, 0.0, -1.0, 0.0, 0.0, -1.0, 0.0, 0.0, -1.0, 0.0, 0.0, -1.0, 1.0, 4.695e-08, 0.0, 1.0, 4.695e-08, 0.0, 1.0, 0.0, 0.0, 1.0, 0.0, 0.0, 0.0, 7.131e-07, 1.0, 0.0, 7.131e-07, 1.0, 0.0, 0.0, 1.0, 0.0, 0.0, 1.0, 0.0, 0.0, 0.0, 0.0, 0.0, 0.0, 0.0, 0.0, 0.0, 0.0, 0.0, 0.0, 1.0, 0.0, 0.0, 1.0, 0.0, 0.0, 1.0, 0.0, 0.0, 1.0, 0.0, 0.0, 0.0, 0.0, 1.0, 0.0, 0.0, 1.0, 0.0, 0.0, 1.0, 0.0, 0.0, 1.0, -1.0, 0.0, 0.0, -1.0, 0.0, 0.0, -1.0, 0.0, 0.0, -1.0, 0.0, 0.0, -0.9312, -0.3645, 3.952e-07, -0.9312, -0.3645, 3.952e-07, -0.9312, -0.3645, 3.952e-07, -0.9312, -0.3645, 3.952e-07, 2.164e-06, -0.04509, 0.999, 0.0, 0.0, 0.999, 1.971e-09, -0.04509, 0.999, 0.0, 0.0, 0.999, -0.8757, 0.4829, -3.828e-08, -0.8757, 0.4829, 4.175e-05, -0.8757, 0.4829, 4.2e-05, 0.0, 0.4829, 0.0, 2.387e-08, -0.8377, -0.5461, 0.0, -0.8377, -0.5461, 2.621e-05, -0.8377, -0.5461, -2.609e-05, -0.8377, -0.5461, 1.0, 3.286e-07, 0.0, 1.0, 3.506e-07, 0.0, 1.0, 3.506e-07, 0.0, 1.0, 3.286e-07, 0.0, 0.0, -0.7012, -0.7129, 0.0, -0.7012, -0.7129, 0.0, -0.7012, -0.7129, 0.0, -0.7012, -0.7129, 0.9312, -0.3645, 3.754e-07, 0.9312, -0.3645, 3.754e-07, 0.9312, -0.3645, 3.754e-07, 0.9312, -0.3645, 3.754e-07, 0.0, 0.0, 1.0, 0.0, 0.0, 1.0, 0.0, 0.0, 1.0, 0.0, 0.0, 1.0, 0.0, -1.0, 2.206e-06, 0.0, -1.0, 2.206e-06, 0.0, -1.0, 1.103e-06, 0.0, -1.0, 1.103e-06, 0.0, 1.0, 0.0, 0.0, 1.0, 0.0, 0.0, 1.0, 0.0, 0.0, 1.0, 0.0, -1.0, -4.657e-08, 0.0, -1.0, 0.0, 0.0, -1.0, 0.0, 0.0, -1.0, -4.657e-08, 0.0, 0.0, 0.0, -1.0, 0.0, 0.0, -1.0, 0.0, 0.0, -1.0, 0.0, 0.0, -1.0, -1.0, -5.288e-08, 0.0, -1.0, -4.657e-08, 0.0, -1.0, 0.0, 0.0, -1.0, 0.0, 0.0, 1.0, 3.506e-07, 0.0, 1.0, 3.506e-07, 0.0, 1.0, 2.115e-07, 0.0, 1.0, 1.863e-07, 0.0, 0.0, -1.0, 1.103e-06, 0.0, -1.0, 1.103e-06, 0.0, -1.0, 0.0, 0.0, -1.0, 0.0, -1.0, -4.657e-08, 0.0, -1.0, -4.657e-08, 0.0, -1.0, -4.657e-08, 0.0, -1.0, -5.288e-08, 0.0, 0.0, 0.0, 1.0, 0.0, 0.0, 1.0, 0.0, 0.0, 1.0, 0.0, 0.0, 1.0, 0.0, -1.0, 0.0, 0.0, -1.0, 0.0, 0.0, -1.0, 0.0, 0.0, -1.0, 0.0, 1.0, 1.863e-07, 0.0, 1.0, 2.115e-07, 0.0, 1.0, 0.0, 0.0, 1.0, 0.0, 0.0, 0.0, 0.9305, 0.3664, 0.0, 0.9305, 0.3664, 0.0, 0.9305, 0.3664, 0.0, 0.9305, 0.3664, 0.0, 0.0, 1.0, 0.0, 0.0, 1.0, 0.0, 0.0, 1.0, 0.0, 0.0, 1.0, 0.9996, 0.02759, 0.0, 0.9996, 0.02759, 0.0, 0.9996, 0.02759, 0.0, 0.9996, 0.02759, 0.0, 0.0, 0.06917, -0.9976, 0.0, 0.06917, -0.9976, 0.0, 0.06917, -0.9976, 0.0, 0.06917, -0.9976, -0.9996, 0.02759, 0.0, -0.9996, 0.02759, 0.0, -0.9996, 0.02759, 0.0, -0.9996, 0.02759, 0.0, 0.06132, 0.0, 0.9981, 0.06132, 0.0, 0.9981, 0.06132, 0.0, 0.9981, 0.06132, 0.0, 0.9981, 0.4466, 0.03222, 0.8941, 0.4466, 0.03222, 0.8941, 0.4466, 0.03222, 0.8941, 0.4466, 0.03222, 0.8941, 0.5342, -0.8454, 0.0, 0.5342, -0.8454, 0.0, 0.5342, -0.8454, 0.0, 0.5342, -0.8454, 0.0, 0.4466, 0.03222, -0.8941, 0.4466, 0.03222, -0.8941, 0.4466, 0.03222, -0.8941, 0.4466, 0.03222, -0.8941, 0.0, -1.0, 0.0, 0.0, -1.0, 0.0, 0.0, -1.0, 0.0, 0.0, -1.0, 0.0, 0.06268, 0.998, -1.024e-06, 0.06268, 0.998, -1.024e-06, 0.06268, 0.998, -1.024e-06, 0.06268, 0.998, -1.024e-06, 0.06268, -0.998, 0.0, 0.06268, -0.998, 0.0, 0.06268, -0.998, 0.0, 0.06268, -0.998, 0.0, 0.06132, 7.827e-08, -0.9981, 0.06132, 7.827e-08, -0.9981, 0.06132, 7.827e-08, -0.9981, 0.06132, 7.827e-08, -0.9981, -2.027e-12, 1.436e-06, -1.0, -1.679e-11, 1.436e-06, -1.0, -4.93e-06, 1.436e-06, -1.0, -4.93e-06, 1.436e-06, -1.0, 4.93e-06, 1.436e-06, -1.0, 4.93e-06, 1.436e-06, -1.0, -1.679e-11, 1.436e-06, -1.0, -2.027e-12, 1.436e-06, -1.0, 5.037e-06, -1.436e-06, 1.0, 5.037e-06, -1.436e-06, 1.0, 2.518e-06, -2.154e-06, 1.0, 2.518e-06, -2.154e-06, 1.0, 0.0, 1.0, 0.0, 0.0, 1.0, 0.0, -2.384e-06, 1.0, 4.382e-07, -2.384e-06, 1.0, 4.382e-07, 0.02832, -1.503e-06, 0.9996, 0.02832, -1.503e-06, 0.9996, 0.02832, -1.503e-06, 0.9996, 0.02832, -1.503e-06, 0.9996, 2.518e-06, -2.154e-06, 1.0, 2.518e-06, -2.154e-06, 1.0, 0.0, -2.872e-06, 1.0, 0.0, -2.872e-06, 1.0, -2.384e-06, 1.0, 4.382e-07, -2.384e-06, 1.0, 4.382e-07, -4.768e-06, 1.0, 8.764e-07, -4.768e-06, 1.0, 8.764e-07, 0.0, -1.0, 0.0, 0.0, -1.0, 0.0, 0.0, -1.0, 0.0, 0.0, -1.0, 0.0, -0.2986, -0.9544, 0.0, -0.2986, -0.9544, 0.0, -0.2986, -0.9544, 0.0, -0.2986, -0.9544, 0.0, 0.02895, 0.9996, 2.459e-06, 0.02895, 0.9996, 2.459e-06, 0.02895, 0.9996, 2.459e-06, 0.02895, 0.9996, 2.459e-06, 0.02896, -0.9996, 0.0, 0.02896, -0.9996, 0.0, 0.02896, -0.9996, 0.0, 0.02896, -0.9996, 0.0, 0.02833, 0.0, -0.9996, 0.02833, 0.0, -0.9996, 0.02833, 0.0, -0.9996, 0.02833, 0.0, -0.9996, 0.0, -2.699e-06, -1.0, 0.0, -2.699e-06, -1.0, 0.0, -2.699e-06, -1.0, 0.0, -2.699e-06, -1.0, -0.2927, -1.38e-06, -0.9562, -0.2927, -1.38e-06, -0.9562, -0.2927, -1.38e-06, -0.9562, -0.2927, -1.38e-06, -0.9562, -0.2926, 0.0, 0.9562, -0.2926, 0.0, 0.9562, -0.2926, 0.0, 0.9562, -0.2926, 0.0, 0.9562, -0.2986, 0.9544, 0.0, -0.2986, 0.9544, 0.0, -0.2986, 0.9544, 0.0, -0.2986, 0.9544, 0.0, 0.4825, 8.794e-07, 0.8759, 0.4825, 8.794e-07, 0.8759, 0.4825, 8.794e-07, 0.8759, 0.4825, 8.794e-07, 0.8759, 0.0, 0.0, 1.0, 0.0, 0.0, 1.0, 0.0, 0.0, 1.0, 0.0, 0.0, 1.0, 0.0, 1.0, 0.0, 0.0, 1.0, 0.0, 0.0, 1.0, 0.0, 0.0, 1.0, 0.0, -1.589e-06, -1.0, 1.082e-06, -1.589e-06, -1.0, 1.082e-06, -1.589e-06, -1.0, 1.082e-06, -1.589e-06, -1.0, 1.082e-06, 1.0, -2.9e-06, 0.0, 1.0, -2.9e-06, 0.0, 1.0, -2.9e-06, 0.0, 1.0, -2.9e-06, 0.0, 0.4907, 0.8713, 0.0, 0.4907, 0.8713, 0.0, 0.4907, 0.8713, 0.0, 0.4907, 0.8713, 0.0, 0.4907, -0.8713, 1.664e-06, 0.4907, -0.8713, 1.664e-06, 0.4907, -0.8713, 1.664e-06, 0.4907, -0.8713, 1.664e-06, 0.4825, -2.045e-06, -0.8759, 0.4825, -2.045e-06, -0.8759, 0.4825, -2.045e-06, -0.8759, 0.4825, -2.045e-06, -0.8759, 0.0, 0.0, -1.0, 0.0, 0.0, -1.0, 0.0, 0.0, -1.0, 0.0, 0.0, -1.0, 0.04829, 0.8622, -0.5043, 0.04829, 0.8622, -0.5043, 0.04829, 0.8622, -0.5043, 0.04829, 0.8622, -0.5043, 0.16, 0.9871, -9.161e-07, 0.16, 0.9871, -9.161e-07, 0.16, 0.9871, -9.161e-07, 0.16, 0.9871, -9.161e-07, 0.0694, -0.8372, -0.5425, 0.0694, -0.8372, -0.5425, 0.0694, -0.8372, -0.5425, 0.0694, -0.8372, -0.5425, 0.0, 2.496e-06, 1.0, 2.579e-06, 2.496e-06, 1.0, 2.579e-06, 2.496e-06, 1.0, 0.0, 2.496e-06, 1.0, 1.0, 0.0, 0.0, 1.0, 0.0, 0.0, 1.0, 0.0, 0.0, 1.0, 0.0, 0.0, 0.152, 0.5477, 0.8227, 0.152, 0.5477, 0.8227, 0.152, 0.5477, 0.8227, 0.152, 0.5477, 0.8227, 0.0694, -0.8372, 0.5425, 0.0694, -0.8372, 0.5425, 0.0694, -0.8372, 0.5425, 0.0694, -0.8372, 0.5425, 0.4496, -0.8932, 0.0, 0.4496, -0.8932, 0.0, 0.4496, -0.8932, 0.0, 0.4496, -0.8932, 0.0, 0.0, 1.0, 0.0, 0.0, 1.0, 0.0, 0.0, 1.0, 0.0, 0.0, 1.0, 0.0, 0.8951, 0.4458, 0.0, 0.8951, 0.4458, 0.0, 0.8951, 0.4458, 0.0, 0.8951, 0.4458, 0.0, 0.152, 0.5477, -0.8227, 0.152, 0.5477, -0.8227, 0.152, 0.5477, -0.8227, 0.152, 0.5477, -0.8227, 0.181, -0.315, -0.9317, 0.181, -0.315, -0.9317, 0.181, -0.315, -0.9317, 0.181, -0.315, -0.9317, 0.1941, 0.0, -0.981, 0.1941, 0.0, -0.981, 0.1941, 0.0, -0.981, 0.1941, 0.0, -0.981, 0.9602, -0.2794, 0.0, 0.9602, -0.2794, 0.0, 0.9602, -0.2794, 0.0, 0.9602, -0.2794, 0.0, 1.0, 0.0, 0.0, 1.0, 0.0, 0.0, 1.0, 0.0, 0.0, 1.0, 0.0, 0.0, 0.1811, -0.315, 0.9316, 0.1811, -0.315, 0.9316, 0.1811, -0.315, 0.9316, 0.1811, -0.315, 0.9316, 0.1941, 0.0, 0.981, 0.1941, 0.0, 0.981, 0.1941, 0.0, 0.981, 0.1941, 0.0, 0.981, -1.0, 0.0, 0.0, -1.0, 0.0, 0.0, -1.0, 0.0, 0.0, -1.0, 0.0, 0.0, 1.0, 0.0, 0.0, 1.0, 0.0, 0.0, 1.0, 0.0, 0.0, 1.0, 0.0, 0.0, 0.0, 0.0, 1.0, 0.0, 0.0, 1.0, 0.0, 0.0, 1.0, 0.0, 0.0, 1.0, 0.0, 1.0, 0.0, 0.0, 1.0, 0.0, 0.0, 1.0, 0.0, 0.0, 1.0, 0.0, 0.0, 0.0, -1.0, 0.0, 0.0, -1.0, 0.0, 0.0, -1.0, 0.0, 0.0, -1.0, 0.0, -1.0, 0.0, 0.0, -1.0, 0.0, 0.0, -1.0, 0.0, 0.0, -1.0, 0.0, -0.1941, 0.0, -0.981, -0.1941, 0.0, -0.981, -0.1941, 0.0, -0.981, -0.1941, 0.0, -0.981, -0.1941, 0.0, -0.981, -0.1941, 0.0, -0.981, -0.1941, 0.0, -0.981, -0.1941, 0.0, -0.981, 0.1941, 0.0, 0.981, 0.1941, 0.0, 0.981, 0.1941, 0.0, 0.981, 0.1941, 0.0, 0.981, 0.1941, 0.0, 0.981, 0.1941, 0.0, 0.981, 0.1941, 0.0, 0.981, 0.1941, 0.0, 0.981, 0.0, 1.0, 0.0, 0.0, 1.0, 1.089e-05, 0.0, 1.0, 1.089e-05, 0.0, 1.0, 0.0, 0.0, 1.0, 1.089e-05, 0.0, 1.0, 2.179e-05, 0.0, 1.0, 2.179e-05, 0.0, 1.0, 1.089e-05, -0.981, 0.0, 0.1941, -0.981, 0.0, 0.1941, -0.981, 0.0, 0.1941, -0.981, 0.0, 0.1941, 0.0, -1.0, -1.089e-05, 0.0, -1.0, 0.0, 0.0, -1.0, 0.0, 0.0, -1.0, -1.089e-05, 0.0, -1.0, -2.179e-05, 0.0, -1.0, -1.089e-05, 0.0, -1.0, -1.089e-05, 0.0, -1.0, -2.179e-05, 0.981, 0.0, -0.1942, 0.981, 0.0, -0.1942, 0.981, 0.0, -0.1942, 0.981, 0.0, -0.1942, 0.3464, 0.08159, -0.9345, 0.3464, 0.08159, -0.9345, 0.3464, 0.08159, -0.9345, 0.3464, 0.08159, -0.9345, 0.4502, -0.8929, 0.0, 0.4502, -0.8929, 0.0, 0.4502, -0.8929, 0.0, 0.4502, -0.8929, 0.0, 0.3464, 0.08159, 0.9345, 0.3464, 0.08159, 0.9345, 0.3464, 0.08159, 0.9345, 0.3464, 0.08159, 0.9345, 0.2967, 0.955, -9.858e-07, 0.2967, 0.955, -9.858e-07, 0.2967, 0.955, -9.858e-07, 0.2967, 0.955, -9.858e-07, 0.9995, -0.03311, 0.0, 0.9995, -0.03311, 0.0, 0.9995, -0.03311, 0.0, 0.9995, -0.03311, 0.0, 0.05613, -0.0009296, -0.9984, 0.05566, -0.0009218, -0.9984, 0.05565, -0.0009216, -0.9984, 0.05613, -0.0009296, -0.9984, 0.05613, -0.0009296, 0.9984, 0.05565, -0.0009216, 0.9985, 0.05566, -0.0009218, 0.9984, 0.05613, -0.0009296, 0.9984, 0.0, -1.0, 0.0, 0.0, -1.0, 0.0, 0.0, -1.0, 0.0, 0.0, -1.0, 0.0, -0.4016, 0.9158, 0.0, -0.4016, 0.9158, 0.0, -0.4016, 0.9158, 0.0, -0.4016, 0.9158, 0.0, -0.09542, 0.05365, -0.994, -0.09542, 0.05365, -0.994, -0.09542, 0.05365, -0.994, -0.09542, 0.05365, -0.994, -0.04829, 0.8622, 0.5043, -0.04829, 0.8622, 0.5043, -0.04829, 0.8622, 0.5043, -0.04829, 0.8622, 0.5043, -0.09542, 0.05365, 0.994, -0.09542, 0.05365, 0.994, -0.09542, 0.05365, 0.994, -0.09542, 0.05365, 0.994, -0.05565, -0.0009216, 0.9985, -0.05566, -0.0009218, 0.9984, -0.05382, -0.001325, 0.9985, -0.05378, -0.001338, 0.9986, -0.05378, -0.001338, 0.9986, -0.05382, -0.001325, 0.9985, -0.05245, -0.001736, 0.9986, -0.05245, -0.001736, 0.9986, -0.05566, -0.0009218, -0.9984, -0.05565, -0.0009216, -0.9985, -0.05378, -0.001338, -0.9986, -0.05382, -0.001325, -0.9985, -0.05382, -0.001325, -0.9985, -0.05378, -0.001338, -0.9986, -0.05245, -0.001736, -0.9986, -0.05245, -0.001736, -0.9986, -0.9995, -0.03311, 3.381e-08, -0.9995, -0.03311, 3.381e-08, -0.9995, -0.03311, 4.547e-08, -0.9995, -0.03311, 4.547e-08, -0.9978, -0.06604, 5.619e-08, -0.9978, -0.06604, 5.619e-08, -0.9978, -0.06604, 5.619e-08, -0.9978, -0.06604, 5.619e-08, -0.1382, -0.4137, -0.8999, -0.1382, -0.4137, -0.8999, -0.1382, -0.4137, -0.8999, -0.1382, -0.4137, -0.8999, -0.04721, 0.02765, -0.9985, -0.04721, 0.02765, -0.9985, -0.04721, 0.02765, -0.9985, -0.04721, 0.02765, -0.9985, -0.04721, 0.02765, 0.9985, -0.04721, 0.02765, 0.9985, -0.04721, 0.02765, 0.9985, -0.04721, 0.02765, 0.9985, -1.0, 0.0, 0.0, -1.0, 0.0, 0.0, -1.0, 0.0, 0.0, -1.0, 0.0, 0.0, 0.7375, -0.6753, 0.0, 0.7375, -0.6753, 0.0, 0.7375, -0.6753, 0.0, 0.7375, -0.6753, 0.0, -0.1382, -0.4137, 0.8999, -0.1382, -0.4137, 0.8999, -0.1382, -0.4137, 0.8999, -0.1382, -0.4137, 0.8999, -0.9957, -0.09235, 0.0, -0.9957, -0.09235, 0.0, -0.9957, -0.09235, 0.0, -0.9957, -0.09235, 0.0, 1.0, 0.0, 0.0, 1.0, 0.0, 0.0, 1.0, 0.0, 0.0, 1.0, 0.0, 0.0, 0.0, 0.0, 1.0, 0.0, 0.0, 1.0, 0.0, 0.0, 1.0, 0.0, 0.0, 1.0, 1.0, 0.0, 0.0, 1.0, 0.0, 0.0, 1.0, 0.0, 0.0, 1.0, 0.0, 0.0, 0.0, 0.0, -1.0, 0.0, 0.0, -1.0, 0.0, 0.0, -1.0, 0.0, 0.0, -1.0, 0.0, 0.0, -1.0, 0.0, 0.0, -1.0, 0.0, 0.0, -1.0, 0.0, 0.0, -1.0, 0.0, 0.0, -1.0, 0.0, 0.0, -1.0, 0.0, 0.0, -1.0, 0.0, 0.0, -1.0, -1.0, 0.0, 0.0, -1.0, 0.0, 0.0, -1.0, 0.0, 0.0, -1.0, 0.0, 0.0, 0.0, 0.0, 1.0, 0.0, 0.0, 1.0, 0.0, 0.0, 1.0, 0.0, 0.0, 1.0, 0.0, 0.0, 0.0, 0.0, 0.0, 0.0, 0.0, 0.0, 0.0, 0.0, 0.0, 0.0, -1.0, 0.0, 0.0, -1.0, 0.0, 0.0, -1.0, 0.0, 0.0, -1.0, 0.0, 0.0, 0.0, 0.0, 1.0, 0.0, 0.0, 1.0, 0.0, 0.0, 1.0, 0.0, 0.0, 1.0, 1.0, 0.0, 0.0, 1.0, 0.0, 0.0, 1.0, 0.0, 0.0, 1.0, 0.0, 0.0, 0.9312, -0.3645, -6.125e-07, 0.9312, -0.3645, -6.125e-07, 0.9312, -0.3645, -6.125e-07, 0.9312, -0.3645, -6.125e-07, 0.0, 0.0, 1.0, 0.0, 0.0, 1.0, 0.0, 0.0, 1.0, 0.0, 0.0, 1.0, 0.0, 0.0, 0.0, 0.0, 0.0, 0.0, 0.0, 0.0, 0.0, 0.0, 0.0, 0.0, 0.0, 0.0, 0.1724, 4.728e-05, -0.985, 0.1724, 0.0, 0.0, 0.1724, 4.306e-08, -0.985, 0.1724, -1.0, 2.342e-07, 0.0, -1.0, 2.342e-07, 0.0, -1.0, 3.033e-07, 0.0, -1.0, 3.033e-07, 0.0, 0.0, -0.7012, -0.7129, 0.0, -0.7012, -0.7129, 0.0, -0.7012, -0.7129, 0.0, -0.7012, -0.7129, -0.9312, -0.3645, 3.952e-07, -0.9312, -0.3645, 3.952e-07, -0.9312, -0.3645, 3.952e-07, -0.9312, -0.3645, 3.952e-07, 0.0, -8.597e-07, 1.0, 0.0, 0.0, 1.0, 0.0, 0.0, 1.0, 0.0, -8.597e-07, 1.0, 0.0, -1.0, 2.206e-06, 0.0, -1.0, 1.103e-06, 0.0, -1.0, 1.103e-06, 0.0, -1.0, 2.206e-06, 0.0, 1.0, 0.0, 0.0, 1.0, 0.0, 0.0, 1.0, 0.0, 0.0, 1.0, 0.0, 1.0, 0.0, 0.0, 1.0, 0.0, 0.0, 1.0, 0.0, 0.0, 1.0, 0.0, 0.0, 0.0, 0.0, -1.0, 0.0, 0.0, -1.0, 0.0, 0.0, -1.0, 0.0, 0.0, -1.0, 1.0, 0.0, 0.0, 1.0, 0.0, 0.0, 1.0, 0.0, 0.0, 1.0, 0.0, 0.0, -1.0, 3.033e-07, 0.0, -1.0, 1.863e-07, 0.0, -1.0, 2.115e-07, 0.0, -1.0, 3.033e-07, 0.0, 0.0, -1.0, 1.103e-06, 0.0, -1.0, 0.0, 0.0, -1.0, 0.0, 0.0, -1.0, 1.103e-06, 1.0, 0.0, 0.0, 1.0, 0.0, 0.0, 1.0, 0.0, 0.0, 1.0, 0.0, 0.0, 0.0, 0.0, 1.0, 0.0, 0.0, 1.0, 0.0, 0.0, 1.0, 0.0, 0.0, 1.0, 0.0, -1.0, 0.0, 0.0, -1.0, 0.0, 0.0, -1.0, 0.0, 0.0, -1.0, 0.0, -1.0, 1.863e-07, 0.0, -1.0, 0.0, 0.0, -1.0, 0.0, 0.0, -1.0, 2.115e-07, 0.0, 0.0, 0.9305, 0.3664, 0.0, 0.9305, 0.3664, 0.0, 0.9305, 0.3664, 0.0, 0.9305, 0.3664, 0.0, -1.527e-06, 1.0, 0.0, -8.597e-07, 1.0, 0.0, -8.597e-07, 1.0, 0.0, -1.527e-06, 1.0, -0.9996, 0.02759, 0.0, -0.9996, 0.02759, 0.0, -0.9996, 0.02759, 0.0, -0.9996, 0.02759, 0.0, 0.0, 0.06917, -0.9976, 0.0, 0.06917, -0.9976, 0.0, 0.06917, -0.9976, 0.0, 0.06917, -0.9976, 0.9996, 0.02759, -1.062e-06, 0.9996, 0.02759, -1.062e-06, 0.9996, 0.02759, -1.062e-06, 0.9996, 0.02759, -1.062e-06, -0.06132, -1.299e-06, 0.9981, -0.06132, -1.299e-06, 0.9981, -0.06132, -1.299e-06, 0.9981, -0.06132, -1.299e-06, 0.9981, -0.4466, 0.03222, 0.8941, -0.4466, 0.03222, 0.8941, -0.4466, 0.03222, 0.8941, -0.4466, 0.03222, 0.8941, -0.5342, -0.8454, 0.0, -0.5342, -0.8454, 0.0, -0.5342, -0.8454, 0.0, -0.5342, -0.8454, 0.0, -0.4466, 0.03222, -0.8941, -0.4466, 0.03222, -0.8941, -0.4466, 0.03222, -0.8941, -0.4466, 0.03222, -0.8941, -4.768e-06, -1.0, -1.753e-06, -2.384e-06, -1.0, -8.764e-07, -2.384e-06, -1.0, -8.764e-07, -4.768e-06, -1.0, -1.753e-06, -0.06268, 0.998, -1.024e-06, -0.06268, 0.998, -1.024e-06, -0.06268, 0.998, -1.024e-06, -0.06268, 0.998, -1.024e-06, -0.06268, -0.998, -1.024e-06, -0.06268, -0.998, -1.024e-06, -0.06268, -0.998, -1.024e-06, -0.06268, -0.998, -1.024e-06, -0.06132, 0.0, -0.9981, -0.06132, 0.0, -0.9981, -0.06132, 0.0, -0.9981, -0.06132, 0.0, -0.9981, -7.822e-09, 0.0, -1.0, -1.564e-08, 0.0, -1.0, -1.564e-08, 0.0, -1.0, -7.822e-09, 0.0, -1.0, 0.0, 0.0, -1.0, -7.822e-09, 0.0, -1.0, -7.822e-09, 0.0, -1.0, 0.0, 0.0, -1.0, -9.822e-09, -2.872e-06, 1.0, -4.911e-09, -2.872e-06, 1.0, -4.911e-09, -2.872e-06, 1.0, -9.822e-09, -2.872e-06, 1.0, 0.0, 1.0, 0.0, 2.384e-06, 1.0, 4.382e-07, 2.384e-06, 1.0, 4.382e-07, 0.0, 1.0, 0.0, -0.02832, -1.503e-06, 0.9996, -0.02832, -1.503e-06, 0.9996, -0.02832, -1.503e-06, 0.9996, -0.02832, -1.503e-06, 0.9996, -4.911e-09, -2.872e-06, 1.0, 0.0, -2.872e-06, 1.0, 0.0, -2.872e-06, 1.0, -4.911e-09, -2.872e-06, 1.0, 2.384e-06, 1.0, 4.382e-07, 4.768e-06, 1.0, 8.764e-07, 4.768e-06, 1.0, 8.764e-07, 2.384e-06, 1.0, 4.382e-07, -2.384e-06, -1.0, -8.764e-07, 0.0, -1.0, 0.0, 0.0, -1.0, 0.0, -2.384e-06, -1.0, -8.764e-07, 0.2986, -0.9544, 1.69e-06, 0.2986, -0.9544, 1.69e-06, 0.2986, -0.9544, 1.69e-06, 0.2986, -0.9544, 1.69e-06, -0.02895, 0.9996, 0.0, -0.02895, 0.9996, 0.0, -0.02895, 0.9996, 0.0, -0.02895, 0.9996, 0.0, -0.02896, -0.9996, 1.23e-06, -0.02896, -0.9996, 1.23e-06, -0.02896, -0.9996, 1.23e-06, -0.02896, -0.9996, 1.23e-06, -0.02833, 0.0, -0.9996, -0.02833, 0.0, -0.9996, -0.02833, 0.0, -0.9996, -0.02833, 0.0, -0.9996, 0.0, -2.699e-06, -1.0, 0.0, -2.699e-06, -1.0, 0.0, -2.699e-06, -1.0, 0.0, -2.699e-06, -1.0, 0.2927, -1.035e-06, -0.9562, 0.2927, -1.035e-06, -0.9562, 0.2927, -1.035e-06, -0.9562, 0.2927, -1.035e-06, -0.9562, 0.2927, 4.14e-07, 0.9562, 0.2927, 4.14e-07, 0.9562, 0.2927, 4.14e-07, 0.9562, 0.2927, 4.14e-07, 0.9562, 0.2986, 0.9544, -2.535e-06, 0.2986, 0.9544, -2.535e-06, 0.2986, 0.9544, -2.535e-06, 0.2986, 0.9544, -2.535e-06, -0.4825, 4.09e-07, 0.8759, -0.4825, 4.09e-07, 0.8759, -0.4825, 4.09e-07, 0.8759, -0.4825, 4.09e-07, 0.8759, 6.615e-08, 0.0, 1.0, 6.615e-08, 0.0, 1.0, 6.615e-08, 0.0, 1.0, 6.615e-08, 0.0, 1.0, -1.589e-06, 1.0, -1.082e-06, -1.589e-06, 1.0, -1.082e-06, -1.589e-06, 1.0, -1.082e-06, -1.589e-06, 1.0, -1.082e-06, 0.0, -1.0, 0.0, 0.0, -1.0, 0.0, 0.0, -1.0, 0.0, 0.0, -1.0, 0.0, -1.0, 8.822e-07, 0.0, -1.0, 8.822e-07, 0.0, -1.0, 8.822e-07, 0.0, -1.0, 8.822e-07, 0.0, -0.4907, 0.8713, 0.0, -0.4907, 0.8713, 0.0, -0.4907, 0.8713, 0.0, -0.4907, 0.8713, 0.0, -0.4907, -0.8713, 0.0, -0.4907, -0.8713, 0.0, -0.4907, -0.8713, 0.0, -0.4907, -0.8713, 0.0, -0.4825, -2.045e-06, -0.8759, -0.4825, -2.045e-06, -0.8759, -0.4825, -2.045e-06, -0.8759, -0.4825, -2.045e-06, -0.8759, 0.0, 0.0, -1.0, 0.0, 0.0, -1.0, 0.0, 0.0, -1.0, 0.0, 0.0, -1.0, -0.04829, 0.8622, -0.5043, -0.04829, 0.8622, -0.5043, -0.04829, 0.8622, -0.5043, -0.04829, 0.8622, -0.5043, -0.16, 0.9871, -9.161e-07, -0.16, 0.9871, -9.161e-07, -0.16, 0.9871, -9.161e-07, -0.16, 0.9871, -9.161e-07, -0.0694, -0.8372, -0.5425, -0.0694, -0.8372, -0.5425, -0.0694, -0.8372, -0.5425, -0.0694, -0.8372, -0.5425, 0.0, 2.496e-06, 1.0, 0.0, 2.496e-06, 1.0, -2.579e-06, 2.496e-06, 1.0, -2.579e-06, 2.496e-06, 1.0, -1.0, 0.0, 0.0, -1.0, 0.0, 0.0, -1.0, 0.0, 0.0, -1.0, 0.0, 0.0, -0.152, 0.5477, 0.8227, -0.152, 0.5477, 0.8227, -0.152, 0.5477, 0.8227, -0.152, 0.5477, 0.8227, -0.0694, -0.8372, 0.5425, -0.0694, -0.8372, 0.5425, -0.0694, -0.8372, 0.5425, -0.0694, -0.8372, 0.5425, -0.4496, -0.8932, 0.0, -0.4496, -0.8932, 0.0, -0.4496, -0.8932, 0.0, -0.4496, -0.8932, 0.0, 0.0, 1.0, 0.0, 0.0, 1.0, 0.0, 0.0, 1.0, 0.0, 0.0, 1.0, 0.0, -0.8951, 0.4458, 0.0, -0.8951, 0.4458, 0.0, -0.8951, 0.4458, 0.0, -0.8951, 0.4458, 0.0, -0.152, 0.5477, -0.8227, -0.152, 0.5477, -0.8227, -0.152, 0.5477, -0.8227, -0.152, 0.5477, -0.8227, -0.181, -0.315, -0.9317, -0.181, -0.315, -0.9317, -0.181, -0.315, -0.9317, -0.181, -0.315, -0.9317, -0.1941, 0.0, -0.981, -0.1941, 0.0, -0.981, -0.1941, 0.0, -0.981, -0.1941, 0.0, -0.981, -0.9602, -0.2794, 0.0, -0.9602, -0.2794, 0.0, -0.9602, -0.2794, 0.0, -0.9602, -0.2794, 0.0, -1.0, 0.0, 0.0, -1.0, 0.0, 0.0, -1.0, 0.0, 0.0, -1.0, 0.0, 0.0, -0.1811, -0.315, 0.9316, -0.1811, -0.315, 0.9316, -0.1811, -0.315, 0.9316, -0.1811, -0.315, 0.9316, -0.1941, 0.0, 0.981, -0.1941, 0.0, 0.981, -0.1941, 0.0, 0.981, -0.1941, 0.0, 0.981, 1.0, 0.0, 0.0, 1.0, 0.0, 0.0, 1.0, 0.0, 0.0, 1.0, 0.0, 0.0, -1.0, 0.0, 0.0, -1.0, 0.0, 0.0, -1.0, 0.0, 0.0, -1.0, 0.0, 0.0, 0.0, 0.0, 1.0, 0.0, 0.0, 1.0, 0.0, 0.0, 1.0, 0.0, 0.0, 1.0, 0.0, 1.0, 0.0, 0.0, 1.0, 0.0, 0.0, 1.0, 0.0, 0.0, 1.0, 0.0, 0.0, 0.0, -1.0, 0.0, 0.0, -1.0, 0.0, 0.0, -1.0, 0.0, 0.0, -1.0, 0.0, -1.0, 0.0, 0.0, -1.0, 0.0, 0.0, -1.0, 0.0, 0.0, -1.0, 0.0, 0.1941, 0.0, -0.981, 0.1941, 0.0, -0.981, 0.1941, 0.0, -0.981, 0.1941, 0.0, -0.981, 0.1941, 0.0, -0.981, 0.1941, 0.0, -0.981, 0.1941, 0.0, -0.981, 0.1941, 0.0, -0.981, -0.1941, 0.0, 0.981, -0.1941, 0.0, 0.981, -0.1941, 0.0, 0.981, -0.1941, 0.0, 0.981, -0.1941, 0.0, 0.981, -0.1941, 0.0, 0.981, -0.1941, 0.0, 0.981, -0.1941, 0.0, 0.981, 0.0, 1.0, 1.362e-06, 0.0, 1.0, 1.362e-06, 0.0, 1.0, 8.511e-06, 0.0, 1.0, 8.511e-06, 0.0, 1.0, 8.511e-06, 0.0, 1.0, 8.511e-06, 0.0, 1.0, 1.566e-05, 0.0, 1.0, 1.566e-05, 0.981, 0.0, 0.1941, 0.981, 0.0, 0.1941, 0.981, 0.0, 0.1941, 0.981, 0.0, 0.1941, 0.0, -1.0, -1.021e-05, 0.0, -1.0, -1.021e-05, 0.0, -1.0, -2.043e-06, 0.0, -1.0, -2.043e-06, 0.0, -1.0, -1.838e-05, 0.0, -1.0, -1.838e-05, 0.0, -1.0, -1.021e-05, 0.0, -1.0, -1.021e-05, -0.981, 0.0, -0.1942, -0.981, 0.0, -0.1942, -0.981, 0.0, -0.1942, -0.981, 0.0, -0.1942, -0.3464, 0.08159, -0.9345, -0.3464, 0.08159, -0.9345, -0.3464, 0.08159, -0.9345, -0.3464, 0.08159, -0.9345, -0.4502, -0.8929, 0.0, -0.4502, -0.8929, 0.0, -0.4502, -0.8929, 0.0, -0.4502, -0.8929, 0.0, -0.3464, 0.08159, 0.9345, -0.3464, 0.08159, 0.9345, -0.3464, 0.08159, 0.9345, -0.3464, 0.08159, 0.9345, -0.2967, 0.955, -9.858e-07, -0.2967, 0.955, -9.858e-07, -0.2967, 0.955, -9.858e-07, -0.2967, 0.955, -9.858e-07, -0.9995, -0.03311, 2.214e-08, -0.9995, -0.03311, 2.214e-08, -0.9995, -0.03311, 3.381e-08, -0.9995, -0.03311, 3.381e-08, -0.05613, -0.0009296, -0.9984, -0.05613, -0.0009296, -0.9984, -0.05565, -0.0009216, -0.9985, -0.05566, -0.0009218, -0.9984, -0.05613, -0.0009296, 0.9984, -0.05613, -0.0009296, 0.9984, -0.05566, -0.0009218, 0.9984, -0.05565, -0.0009216, 0.9985])] * 3)])
me_sword_cube_001 = bpy.data.meshes.new('sword_Cube.001')
me_sword_cube_001.from_pydata([(-2.641, 4.036, -0.4), (-2.641, 4.036, 0.3), (-2.573, 4.036, 0.3), (-2.573, 4.036, -0.4), (-2.573, 3.953, 0.3), (-2.573, 3.953, -0.4), (-2.641, 3.953, -0.4), (-2.341, 4.099, 0.3), (-2.341, 3.891, 0.3), (-2.641, 3.953, 0.3), (-2.641, 3.891, 0.3), (-2.641, 3.891, 0.4), (-2.341, 3.891, 0.4), (-2.509, 3.98, 0.4), (-2.641, 3.96, 0.4), (-2.341, 4.099, 0.4), (-2.509, 4.009, 0.4), (-2.503, 4.011, 2.4), (-2.503, 3.979, 2.4), (-2.641, 4.099, 0.4), (-2.641, 4.029, 0.4), (-2.641, 4.099, 0.3), (-2.641, 3.969, 2.4), (-2.572, 3.993, 2.6), (-2.641, 3.993, 2.6), (-2.641, 4.021, 2.4), (-2.572, 3.997, 2.6), (-2.641, 3.997, 2.6), (-2.71, 4.036, -0.4), (-2.71, 4.036, 0.3), (-2.71, 3.953, -0.4), (-2.71, 3.953, 0.3), (-2.941, 3.891, 0.3), (-2.941, 4.099, 0.3), (-2.773, 3.98, 0.4), (-2.941, 3.891, 0.4), (-2.941, 4.099, 0.4), (-2.773, 4.009, 0.4), (-2.78, 3.979, 2.4), (-2.78, 4.011, 2.4), (-2.71, 3.993, 2.6), (-2.71, 3.997, 2.6)], [], [(0, 1, 2, 3), (3, 2, 4, 5), (0, 3, 5, 6), (4, 2, 7, 8), (9, 4, 8, 10), (11, 12, 13, 14), (10, 8, 12, 11), (8, 7, 15, 12), (12, 15, 16, 13), (13, 16, 17, 18), (15, 19, 20, 16), (7, 21, 19, 15), (5, 4, 9, 6), (2, 1, 21, 7), (22, 18, 23, 24), (14, 13, 18, 22), (16, 20, 25, 17), (26, 27, 24, 23), (17, 25, 27, 26), (18, 17, 26, 23), (0, 28, 29, 1), (28, 30, 31, 29), (0, 6, 30, 28), (31, 32, 33, 29), (9, 10, 32, 31), (11, 14, 34, 35), (10, 11, 35, 32), (32, 35, 36, 33), (35, 34, 37, 36), (34, 38, 39, 37), (36, 37, 20, 19), (33, 36, 19, 21), (30, 6, 9, 31), (29, 33, 21, 1), (22, 24, 40, 38), (14, 22, 38, 34), (37, 39, 25, 20), (41, 40, 24, 27), (39, 41, 27, 25), (38, 40, 41, 39)])
me_sword_cube_001.polygons.foreach_set('use_smooth', [True] * 40)
_k = set([(0, 3), (0, 28), (1, 2), (1, 29), (2, 3), (2, 4), (3, 5), (4, 5), (4, 9), (5, 6), (6, 30), (7, 8), (7, 15), (7, 21), (8, 10), (8, 12), (9, 31), (10, 32), (11, 12), (11, 35), (12, 15), (13, 14), (13, 16), (13, 18), (14, 22), (14, 34), (15, 19), (16, 17), (16, 20), (17, 18), (17, 25), (17, 26), (18, 22), (18, 23), (19, 36), (20, 25), (20, 37), (21, 33), (22, 24), (22, 38), (23, 24), (23, 26), (24, 40), (25, 27), (25, 39), (26, 27), (27, 41), (28, 29), (28, 30), (29, 31), (30, 31), (32, 33), (32, 35), (33, 36), (34, 37), (34, 38), (35, 36), (37, 39), (38, 39), (38, 40), (39, 41), (40, 41)])
me_sword_cube_001.attributes.new('sharp_edge', 'BOOLEAN', 'EDGE').data.foreach_set('value', [ (min(e.vertices), max(e.vertices)) in _k for e in me_sword_cube_001.edges])
_uv = me_sword_cube_001.uv_layers.new(name='UVMap')
_uv.uv.foreach_set('vector', [0.9667, 0.4313, 0.9667, 0.4313, 0.9667, 0.4313, 0.9667, 0.4313, 0.9667, 0.4313, 0.9667, 0.4313, 0.9667, 0.4313, 0.9667, 0.4313, 0.9667, 0.4313, 0.9667, 0.4313, 0.9667, 0.4313, 0.9667, 0.4313, 0.4475, 0.08678, 0.4475, 0.08678, 0.4475, 0.08678, 0.4475, 0.08678, 0.4475, 0.08678, 0.4475, 0.08678, 0.4475, 0.08678, 0.4475, 0.08678, 0.4475, 0.08678, 0.4475, 0.08678, 0.4475, 0.08678, 0.4475, 0.08678, 0.4475, 0.08678, 0.4475, 0.08678, 0.4475, 0.08678, 0.4475, 0.08678, 0.4475, 0.08678, 0.4475, 0.08678, 0.4475, 0.08678, 0.4475, 0.08678, 0.4475, 0.08678, 0.4475, 0.08678, 0.4475, 0.08678, 0.4475, 0.08678, 0.1941, 0.07448, 0.1941, 0.07448, 0.1941, 0.07448, 0.1941, 0.07448, 0.4475, 0.08678, 0.4475, 0.08678, 0.4475, 0.08678, 0.4475, 0.08678, 0.4475, 0.08678, 0.4475, 0.08678, 0.4475, 0.08678, 0.4475, 0.08678, 0.9667, 0.4313, 0.9667, 0.4313, 0.9667, 0.4313, 0.9667, 0.4313, 0.4475, 0.08678, 0.4475, 0.08678, 0.4475, 0.08678, 0.4475, 0.08678, 0.1941, 0.07448, 0.1941, 0.07448, 0.1941, 0.07448, 0.1941, 0.07448, 0.1941, 0.07448, 0.1941, 0.07448, 0.1941, 0.07448, 0.1941, 0.07448, 0.1941, 0.07448, 0.1941, 0.07448, 0.1941, 0.07448, 0.1941, 0.07448, 0.1941, 0.07448, 0.1941, 0.07448, 0.1941, 0.07448, 0.1941, 0.07448, 0.1941, 0.07448, 0.1941, 0.07448, 0.1941, 0.07448, 0.1941, 0.07448, 0.1941, 0.07448, 0.1941, 0.07448, 0.1941, 0.07448, 0.1941, 0.07448, 0.9667, 0.4313, 0.9667, 0.4313, 0.9667, 0.4313, 0.9667, 0.4313, 0.9667, 0.4313, 0.9667, 0.4313, 0.9667, 0.4313, 0.9667, 0.4313, 0.9667, 0.4313, 0.9667, 0.4313, 0.9667, 0.4313, 0.9667, 0.4313, 0.4475, 0.08678, 0.4475, 0.08678, 0.4475, 0.08678, 0.4475, 0.08678, 0.4475, 0.08678, 0.4475, 0.08678, 0.4475, 0.08678, 0.4475, 0.08678, 0.4475, 0.08678, 0.4475, 0.08678, 0.4475, 0.08678, 0.4475, 0.08678, 0.4475, 0.08678, 0.4475, 0.08678, 0.4475, 0.08678, 0.4475, 0.08678, 0.4475, 0.08678, 0.4475, 0.08678, 0.4475, 0.08678, 0.4475, 0.08678, 0.4475, 0.08678, 0.4475, 0.08678, 0.4475, 0.08678, 0.4475, 0.08678, 0.1941, 0.07448, 0.1941, 0.07448, 0.1941, 0.07448, 0.1941, 0.07448, 0.4475, 0.08678, 0.4475, 0.08678, 0.4475, 0.08678, 0.4475, 0.08678, 0.4475, 0.08678, 0.4475, 0.08678, 0.4475, 0.08678, 0.4475, 0.08678, 0.9667, 0.4313, 0.9667, 0.4313, 0.9667, 0.4313, 0.9667, 0.4313, 0.4475, 0.08678, 0.4475, 0.08678, 0.4475, 0.08678, 0.4475, 0.08678, 0.1941, 0.07448, 0.1941, 0.07448, 0.1941, 0.07448, 0.1941, 0.07448, 0.1941, 0.07448, 0.1941, 0.07448, 0.1941, 0.07448, 0.1941, 0.07448, 0.1941, 0.07448, 0.1941, 0.07448, 0.1941, 0.07448, 0.1941, 0.07448, 0.1941, 0.07448, 0.1941, 0.07448, 0.1941, 0.07448, 0.1941, 0.07448, 0.1941, 0.07448, 0.1941, 0.07448, 0.1941, 0.07448, 0.1941, 0.07448, 0.1941, 0.07448, 0.1941, 0.07448, 0.1941, 0.07448, 0.1941, 0.07448])
me_sword_cube_001.materials.append(mat_material_002)
me_sword_cube_001.update()
me_sword_cube_001.normals_split_custom_set([tuple(v) for v in zip(*[iter([0.0, 1.0, 0.0, 0.0, 1.0, 0.0, 0.0, 1.0, 0.0, 0.0, 1.0, 0.0, 1.0, 0.0, 0.0, 1.0, 0.0, 0.0, 1.0, 0.0, 0.0, 1.0, 0.0, 0.0, 0.0, 0.0, -1.0, 0.0, 0.0, -1.0, 0.0, 0.0, -1.0, 0.0, 0.0, -1.0, 0.0, 0.0, -1.0, 0.0, 0.0, -1.0, 0.0, 0.0, -1.0, 0.0, 0.0, -1.0, 0.0, 0.0, -1.0, 0.0, 0.0, -1.0, 0.0, 0.0, -1.0, 0.0, 0.0, -1.0, 0.0, 0.0, 1.0, -9.64e-08, 0.0, 1.0, -6.337e-08, 0.0, 1.0, 0.0, 0.0, 1.0, 0.0, -1.0, 0.0, 0.0, -1.0, 0.0, 0.0, -1.0, 0.0, 0.0, -1.0, 0.0, 1.0, 0.0, 0.0, 1.0, 0.0, 0.0, 1.0, 0.0, 0.0, 1.0, 0.0, 0.0, -9.64e-08, 0.0, 1.0, -9.64e-08, 0.0, 1.0, -6.337e-08, 0.0, 1.0, -6.337e-08, 0.0, 1.0, 1.0, 0.0, -0.0033, 1.0, 0.0, -0.0033, 1.0, 0.0, -0.0033, 1.0, 0.0, -0.0033, -9.64e-08, 0.0, 1.0, 0.0, 0.0, 1.0, 0.0, 0.0, 1.0, -6.337e-08, 0.0, 1.0, 0.0, 1.0, 0.0, 2.384e-06, 1.0, 0.0, 2.384e-06, 1.0, 0.0, 0.0, 1.0, 0.0, -6.947e-06, -1.0, -6.202e-07, -6.947e-06, -1.0, -6.202e-07, -3.473e-06, -1.0, -3.101e-07, -3.473e-06, -1.0, -3.101e-07, 0.0, 0.0, -1.0, 0.0, 0.0, -1.0, 0.0, 0.0, -1.0, 0.0, 0.0, -1.0, 0.04779, -0.9936, 0.1019, 0.04779, -0.9936, 0.1019, 0.04779, -0.9936, 0.1019, 0.04779, -0.9936, 0.1019, 0.1102, -0.9939, 0.001587, 0.1102, -0.9939, 0.001587, 0.1102, -0.9939, 0.001587, 0.1102, -0.9939, 0.001587, 0.1102, 0.9939, 0.001587, 0.1102, 0.9939, 0.001587, 0.1102, 0.9939, 0.001587, 0.1102, 0.9939, 0.001587, 0.0, 0.0, 1.0, 0.0, 0.0, 1.0, 0.0, 0.0, 1.0, 0.0, 0.0, 1.0, 0.0478, 0.9936, 0.1019, 0.0478, 0.9936, 0.1019, 0.0478, 0.9936, 0.1019, 0.0478, 0.9936, 0.1019, 0.9449, 0.0, 0.3274, 0.9449, 0.0, 0.3274, 0.9449, 0.0, 0.3274, 0.9449, 0.0, 0.3274, 0.0, 1.0, 0.0, 0.0, 1.0, 0.0, 0.0, 1.0, 0.0, 0.0, 1.0, 0.0, -1.0, 0.0, 0.0, -1.0, 0.0, 0.0, -1.0, 0.0, 0.0, -1.0, 0.0, 0.0, 0.0, 0.0, -1.0, 0.0, 0.0, -1.0, 0.0, 0.0, -1.0, 0.0, 0.0, -1.0, 4.305e-08, 0.0, -1.0, 9.19e-08, 0.0, -1.0, 9.19e-08, 0.0, -1.0, 4.305e-08, 0.0, -1.0, 0.0, 0.0, -1.0, 0.0, 0.0, -1.0, 9.19e-08, 0.0, -1.0, 4.305e-08, 0.0, -1.0, 0.0, 0.0, 1.0, 0.0, 0.0, 1.0, -8.45e-08, 0.0, 1.0, -1.285e-07, 0.0, 1.0, 0.0, -1.0, 0.0, 0.0, -1.0, 0.0, 0.0, -1.0, 0.0, 0.0, -1.0, 0.0, -1.0, 0.0, 0.0, -1.0, 0.0, 0.0, -1.0, 0.0, 0.0, -1.0, 0.0, 0.0, -1.285e-07, 0.0, 1.0, -8.45e-08, 0.0, 1.0, -8.45e-08, 0.0, 1.0, -1.285e-07, 0.0, 1.0, -1.0, 0.0, -0.0033, -1.0, 0.0, -0.0033, -1.0, 0.0, -0.0033, -1.0, 0.0, -0.0033, -1.285e-07, 0.0, 1.0, -8.45e-08, 0.0, 1.0, 0.0, 0.0, 1.0, 0.0, 0.0, 1.0, 4.768e-06, 1.0, 0.0, 4.768e-06, 1.0, 0.0, 2.384e-06, 1.0, 0.0, 2.384e-06, 1.0, 0.0, 0.0, -1.0, 0.0, -3.473e-06, -1.0, -3.101e-07, -3.473e-06, -1.0, -3.101e-07, 0.0, -1.0, 0.0, 4.305e-08, 0.0, -1.0, 9.19e-08, 0.0, -1.0, 0.0, 0.0, -1.0, 0.0, 0.0, -1.0, -0.04779, -0.9936, 0.1019, -0.04779, -0.9936, 0.1019, -0.04779, -0.9936, 0.1019, -0.04779, -0.9936, 0.1019, -0.1102, -0.9939, 0.001587, -0.1102, -0.9939, 0.001587, -0.1102, -0.9939, 0.001587, -0.1102, -0.9939, 0.001587, -0.1102, 0.9939, 0.001587, -0.1102, 0.9939, 0.001587, -0.1102, 0.9939, 0.001587, -0.1102, 0.9939, 0.001587, 0.0, 0.0, 1.0, 0.0, 0.0, 1.0, 0.0, 0.0, 1.0, 0.0, 0.0, 1.0, -0.0478, 0.9936, 0.1019, -0.0478, 0.9936, 0.1019, -0.0478, 0.9936, 0.1019, -0.0478, 0.9936, 0.1019, -0.9449, 0.0, 0.3274, -0.9449, 0.0, 0.3274, -0.9449, 0.0, 0.3274, -0.9449, 0.0, 0.3274])] * 3)])

# ---- objects
ob_body_cube = bpy.data.objects.new('Body_Cube', me_body_cube)
ob_sword_cube_001 = bpy.data.objects.new('sword_Cube.001', me_sword_cube_001)

# ---- transforms, parenting, visibility, modifiers, constraints
ob_body_cube.location = (0.0, 0.0, 0.0)
ob_body_cube.rotation_euler = (1.571, -0.0, 0.0)
_m = ob_body_cube.modifiers.new('EdgeSplit', 'EDGE_SPLIT')
ob_sword_cube_001.location = (0.0, 0.0, 0.0)
ob_sword_cube_001.rotation_euler = (1.571, -0.0, 0.0)
_m = ob_sword_cube_001.modifiers.new('EdgeSplit', 'EDGE_SPLIT')

# ---- collection membership
col_collection.objects.link(ob_body_cube)
col_collection.objects.link(ob_sword_cube_001)

# ---- scene / render settings (as saved in the file)
scene.frame_start = 1; scene.frame_end = 250; scene.frame_set(1)
scene.render.engine = 'BLENDER_EEVEE_NEXT'
scene.cycles.sampling_pattern = 'TABULATED_SOBOL'
scene.cycles.use_light_tree = False
scene.view_settings.view_transform = 'Filmic'
bpy.context.view_layer.update()

# ---- added for rendering (the .blend has no active camera and no usable light): camera, sun
cam_auto = bpy.data.cameras.new('AutoCamera')
cam_auto.lens = 50.0
cam_auto.sensor_width = 36.0
cam_auto.clip_end = 1000.0
ob_auto_camera = bpy.data.objects.new('AutoCamera', cam_auto)
scene.collection.objects.link(ob_auto_camera)
ob_auto_camera.location = (7.89023, -10.5745, 9.07394)
ob_auto_camera.rotation_euler = (1.09748, -7.21219e-08, 0.694738)
scene.camera = ob_auto_camera
light_auto_sun = bpy.data.lights.new('AutoSun', 'SUN')
light_auto_sun.energy = 3.0
light_auto_sun.angle = 0.0523599
ob_auto_sun = bpy.data.objects.new('AutoSun', light_auto_sun)
scene.collection.objects.link(ob_auto_sun)
ob_auto_sun.rotation_euler = (0.872665, 0.174533, 0.523599)
bpy.context.view_layer.update()
